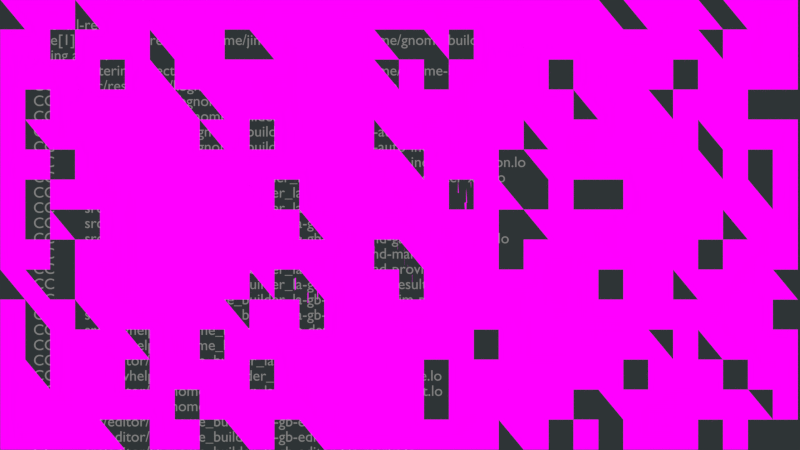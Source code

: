 # Source: 01-meet-gnome.blend  (saved by Blender 2.72.0; exported with 4.5.12 LTS)
import bpy
from mathutils import Matrix  # noqa: F401  (used for matrix-valued properties, if any)

bpy.ops.wm.read_factory_settings(use_empty=True)
scene = bpy.context.scene
scene.name = '01 Meet GNOME'

# ---- collections
col_collection_1 = bpy.data.collections.new('Collection 1'); scene.collection.children.link(col_collection_1)

# ---- images (referenced by path relative to the original .blend; pixels are not part of the script)
import os
ASSET_DIR = os.environ.get("B2B_ASSET_DIR", "")  # directory of the original .blend (textures are referenced by path, not embedded)
HERE = os.path.dirname(os.path.abspath(__file__))  # packed textures are extracted next to this script under _unpacked/

def load_image(name, relpath, width, height, colorspace="sRGB"):
    """Load a texture the original file referenced (path relative to the .blend, or extracted next to this script)."""
    p = next((c for c in (os.path.join(HERE, relpath), os.path.join(ASSET_DIR, relpath)) if relpath and os.path.exists(c)), "")
    if p:
        img = bpy.data.images.load(p, check_existing=True)
        img.name = name
    else:  # same state as the original file: an image datablock whose file is absent (Cycles renders it pink)
        img = bpy.data.images.new(name, width, height)
        img.source = "FILE"
        img.filepath = "//" + (relpath or name)
    img.colorspace_settings.name = colorspace
    return img
img_shell_png = load_image('shell.png', 'shell.png', 1024, 1024, 'sRGB')
img_polari_png = load_image('polari.png', 'polari.png', 1024, 1024, 'sRGB')
img_pitivi_png = load_image('pitivi.png', 'pitivi.png', 1024, 1024, 'sRGB')
img_photos_png = load_image('photos.png', 'photos.png', 1024, 1024, 'sRGB')
img_maps_png = load_image('maps.png', 'maps.png', 1024, 1024, 'sRGB')
img_gnumeric_png = load_image('gnumeric.png', 'gnumeric.png', 1024, 1024, 'sRGB')
img_gnome_weather_png = load_image('gnome-weather.png', 'gnome-weather.png', 1024, 1024, 'sRGB')
img_gnome_video_arcade_png = load_image('gnome-video-arcade.png', 'gnome-video-arcade.png', 1024, 1024, 'sRGB')
img_geary_png = load_image('geary.png', 'geary.png', 1024, 1024, 'sRGB')
img_documents_png = load_image('documents.png', 'documents.png', 1024, 1024, 'sRGB')
img_chess_png = load_image('chess.png', 'chess.png', 1024, 1024, 'sRGB')
img_cheese_png = load_image('cheese.png', 'cheese.png', 1024, 1024, 'sRGB')

# ---- materials (node trees are filled in below, after node groups)
mat_text = bpy.data.materials.new('text')
mat_text.alpha_threshold = 0.0
mat_text.roughness = 0.5
mat_shell = bpy.data.materials.new('shell')
mat_shell.alpha_threshold = 0.0
mat_shell.roughness = 0.5
mat_polari = bpy.data.materials.new('polari')
mat_polari.alpha_threshold = 0.0
mat_polari.roughness = 0.5
mat_pitivi = bpy.data.materials.new('pitivi')
mat_pitivi.alpha_threshold = 0.0
mat_pitivi.roughness = 0.5
mat_photos = bpy.data.materials.new('photos')
mat_photos.alpha_threshold = 0.0
mat_photos.roughness = 0.5
mat_maps = bpy.data.materials.new('maps')
mat_maps.alpha_threshold = 0.0
mat_maps.roughness = 0.5
mat_gnumeric = bpy.data.materials.new('gnumeric')
mat_gnumeric.alpha_threshold = 0.0
mat_gnumeric.roughness = 0.5
mat_gnome_weather = bpy.data.materials.new('gnome-weather')
mat_gnome_weather.alpha_threshold = 0.0
mat_gnome_weather.roughness = 0.5
mat_gnome_video_arcade = bpy.data.materials.new('gnome-video-arcade')
mat_gnome_video_arcade.alpha_threshold = 0.0
mat_gnome_video_arcade.roughness = 0.5
mat_geary = bpy.data.materials.new('geary')
mat_geary.alpha_threshold = 0.0
mat_geary.roughness = 0.5
mat_documents = bpy.data.materials.new('documents')
mat_documents.alpha_threshold = 0.0
mat_documents.roughness = 0.5
mat_chess = bpy.data.materials.new('chess')
mat_chess.alpha_threshold = 0.0
mat_chess.roughness = 0.5
mat_cheese = bpy.data.materials.new('cheese')
mat_cheese.alpha_threshold = 0.0
mat_cheese.roughness = 0.5
mat_text_001 = bpy.data.materials.new('text.001')
mat_text_001.alpha_threshold = 0.0
mat_text_001.roughness = 0.5
mat_text_001.line_color = (0.0, 0.0, 0.0, 1.0)
mat_whitelight_001 = bpy.data.materials.new('whitelight.001')
mat_whitelight_001.alpha_threshold = 0.0
mat_whitelight_001.roughness = 0.5
mat_whitelight_001.line_color = (0.0, 0.0, 0.0, 1.0)

# ---- material node trees
mat_text.use_nodes = True; mat_text.node_tree.nodes.clear()
_N = mat_text.node_tree.nodes; _L = mat_text.node_tree.links
n0 = _N.new('ShaderNodeOutputMaterial'); n0.name = 'Material Output'; n0.location = (300, 300)
n1 = _N.new('ShaderNodeEmission'); n1.name = 'Emission'; n1.location = (110, 300)
n1.inputs[0].default_value = (0.214, 0.214, 0.214, 1.0)
_L.new(n1.outputs[0], n0.inputs[0])
n0.is_active_output = True
mat_shell.use_nodes = True; mat_shell.node_tree.nodes.clear()
_N = mat_shell.node_tree.nodes; _L = mat_shell.node_tree.links
n0 = _N.new('ShaderNodeOutputMaterial'); n0.name = 'Material Output'; n0.location = (300, 300)
n1 = _N.new('ShaderNodeEmission'); n1.name = 'Emission'; n1.location = (-100, 167)
n2 = _N.new('ShaderNodeLightPath'); n2.name = 'Light Path'; n2.location = (-300, 117)
n3 = _N.new('ShaderNodeBsdfTransparent'); n3.name = 'Transparent BSDF'; n3.location = (-100, 267)
n4 = _N.new('ShaderNodeMixShader'); n4.name = 'Mix Shader'; n4.location = (100, 300)
n5 = _N.new('ShaderNodeTexImage'); n5.name = 'Image Texture'; n5.location = (-300, 217)
n5.width = 140
n5.image = img_shell_png
_L.new(n4.outputs[0], n0.inputs[0])
_L.new(n5.outputs[1], n4.inputs[0])
_L.new(n1.outputs[0], n4.inputs[2])
_L.new(n3.outputs[0], n4.inputs[1])
_L.new(n5.outputs[0], n1.inputs[0])
_L.new(n2.outputs[0], n1.inputs[1])
n0.is_active_output = True
mat_polari.use_nodes = True; mat_polari.node_tree.nodes.clear()
_N = mat_polari.node_tree.nodes; _L = mat_polari.node_tree.links
n0 = _N.new('ShaderNodeOutputMaterial'); n0.name = 'Material Output'; n0.location = (300, 300)
n1 = _N.new('ShaderNodeEmission'); n1.name = 'Emission'; n1.location = (-100, 167)
n2 = _N.new('ShaderNodeLightPath'); n2.name = 'Light Path'; n2.location = (-300, 117)
n3 = _N.new('ShaderNodeBsdfTransparent'); n3.name = 'Transparent BSDF'; n3.location = (-100, 267)
n4 = _N.new('ShaderNodeMixShader'); n4.name = 'Mix Shader'; n4.location = (100, 300)
n5 = _N.new('ShaderNodeTexImage'); n5.name = 'Image Texture'; n5.location = (-300, 217)
n5.width = 140
n5.image = img_polari_png
_L.new(n4.outputs[0], n0.inputs[0])
_L.new(n5.outputs[1], n4.inputs[0])
_L.new(n1.outputs[0], n4.inputs[2])
_L.new(n3.outputs[0], n4.inputs[1])
_L.new(n5.outputs[0], n1.inputs[0])
_L.new(n2.outputs[0], n1.inputs[1])
n0.is_active_output = True
mat_pitivi.use_nodes = True; mat_pitivi.node_tree.nodes.clear()
_N = mat_pitivi.node_tree.nodes; _L = mat_pitivi.node_tree.links
n0 = _N.new('ShaderNodeOutputMaterial'); n0.name = 'Material Output'; n0.location = (300, 300)
n1 = _N.new('ShaderNodeEmission'); n1.name = 'Emission'; n1.location = (-100, 167)
n2 = _N.new('ShaderNodeLightPath'); n2.name = 'Light Path'; n2.location = (-300, 117)
n3 = _N.new('ShaderNodeBsdfTransparent'); n3.name = 'Transparent BSDF'; n3.location = (-100, 267)
n4 = _N.new('ShaderNodeMixShader'); n4.name = 'Mix Shader'; n4.location = (100, 300)
n5 = _N.new('ShaderNodeTexImage'); n5.name = 'Image Texture'; n5.location = (-300, 217)
n5.width = 140
n5.image = img_pitivi_png
_L.new(n4.outputs[0], n0.inputs[0])
_L.new(n5.outputs[1], n4.inputs[0])
_L.new(n1.outputs[0], n4.inputs[2])
_L.new(n3.outputs[0], n4.inputs[1])
_L.new(n5.outputs[0], n1.inputs[0])
_L.new(n2.outputs[0], n1.inputs[1])
n0.is_active_output = True
mat_photos.use_nodes = True; mat_photos.node_tree.nodes.clear()
_N = mat_photos.node_tree.nodes; _L = mat_photos.node_tree.links
n0 = _N.new('ShaderNodeOutputMaterial'); n0.name = 'Material Output'; n0.location = (300, 300)
n1 = _N.new('ShaderNodeEmission'); n1.name = 'Emission'; n1.location = (-100, 167)
n2 = _N.new('ShaderNodeLightPath'); n2.name = 'Light Path'; n2.location = (-300, 117)
n3 = _N.new('ShaderNodeBsdfTransparent'); n3.name = 'Transparent BSDF'; n3.location = (-100, 267)
n4 = _N.new('ShaderNodeMixShader'); n4.name = 'Mix Shader'; n4.location = (100, 300)
n5 = _N.new('ShaderNodeTexImage'); n5.name = 'Image Texture'; n5.location = (-300, 217)
n5.width = 140
n5.image = img_photos_png
_L.new(n4.outputs[0], n0.inputs[0])
_L.new(n5.outputs[1], n4.inputs[0])
_L.new(n1.outputs[0], n4.inputs[2])
_L.new(n3.outputs[0], n4.inputs[1])
_L.new(n5.outputs[0], n1.inputs[0])
_L.new(n2.outputs[0], n1.inputs[1])
n0.is_active_output = True
mat_maps.use_nodes = True; mat_maps.node_tree.nodes.clear()
_N = mat_maps.node_tree.nodes; _L = mat_maps.node_tree.links
n0 = _N.new('ShaderNodeOutputMaterial'); n0.name = 'Material Output'; n0.location = (300, 300)
n1 = _N.new('ShaderNodeEmission'); n1.name = 'Emission'; n1.location = (-100, 167)
n2 = _N.new('ShaderNodeLightPath'); n2.name = 'Light Path'; n2.location = (-300, 117)
n3 = _N.new('ShaderNodeBsdfTransparent'); n3.name = 'Transparent BSDF'; n3.location = (-100, 267)
n4 = _N.new('ShaderNodeMixShader'); n4.name = 'Mix Shader'; n4.location = (100, 300)
n5 = _N.new('ShaderNodeTexImage'); n5.name = 'Image Texture'; n5.location = (-300, 217)
n5.width = 140
n5.image = img_maps_png
_L.new(n4.outputs[0], n0.inputs[0])
_L.new(n5.outputs[1], n4.inputs[0])
_L.new(n1.outputs[0], n4.inputs[2])
_L.new(n3.outputs[0], n4.inputs[1])
_L.new(n5.outputs[0], n1.inputs[0])
_L.new(n2.outputs[0], n1.inputs[1])
n0.is_active_output = True
mat_gnumeric.use_nodes = True; mat_gnumeric.node_tree.nodes.clear()
_N = mat_gnumeric.node_tree.nodes; _L = mat_gnumeric.node_tree.links
n0 = _N.new('ShaderNodeOutputMaterial'); n0.name = 'Material Output'; n0.location = (300, 300)
n1 = _N.new('ShaderNodeEmission'); n1.name = 'Emission'; n1.location = (-100, 167)
n2 = _N.new('ShaderNodeLightPath'); n2.name = 'Light Path'; n2.location = (-300, 117)
n3 = _N.new('ShaderNodeBsdfTransparent'); n3.name = 'Transparent BSDF'; n3.location = (-100, 267)
n4 = _N.new('ShaderNodeMixShader'); n4.name = 'Mix Shader'; n4.location = (100, 300)
n5 = _N.new('ShaderNodeTexImage'); n5.name = 'Image Texture'; n5.location = (-300, 217)
n5.width = 140
n5.image = img_gnumeric_png
_L.new(n4.outputs[0], n0.inputs[0])
_L.new(n5.outputs[1], n4.inputs[0])
_L.new(n1.outputs[0], n4.inputs[2])
_L.new(n3.outputs[0], n4.inputs[1])
_L.new(n5.outputs[0], n1.inputs[0])
_L.new(n2.outputs[0], n1.inputs[1])
n0.is_active_output = True
mat_gnome_weather.use_nodes = True; mat_gnome_weather.node_tree.nodes.clear()
_N = mat_gnome_weather.node_tree.nodes; _L = mat_gnome_weather.node_tree.links
n0 = _N.new('ShaderNodeOutputMaterial'); n0.name = 'Material Output'; n0.location = (300, 300)
n1 = _N.new('ShaderNodeEmission'); n1.name = 'Emission'; n1.location = (-100, 167)
n2 = _N.new('ShaderNodeLightPath'); n2.name = 'Light Path'; n2.location = (-300, 117)
n3 = _N.new('ShaderNodeBsdfTransparent'); n3.name = 'Transparent BSDF'; n3.location = (-100, 267)
n4 = _N.new('ShaderNodeMixShader'); n4.name = 'Mix Shader'; n4.location = (100, 300)
n5 = _N.new('ShaderNodeTexImage'); n5.name = 'Image Texture'; n5.location = (-300, 217)
n5.width = 140
n5.image = img_gnome_weather_png
_L.new(n4.outputs[0], n0.inputs[0])
_L.new(n5.outputs[1], n4.inputs[0])
_L.new(n1.outputs[0], n4.inputs[2])
_L.new(n3.outputs[0], n4.inputs[1])
_L.new(n5.outputs[0], n1.inputs[0])
_L.new(n2.outputs[0], n1.inputs[1])
n0.is_active_output = True
mat_gnome_video_arcade.use_nodes = True; mat_gnome_video_arcade.node_tree.nodes.clear()
_N = mat_gnome_video_arcade.node_tree.nodes; _L = mat_gnome_video_arcade.node_tree.links
n0 = _N.new('ShaderNodeOutputMaterial'); n0.name = 'Material Output'; n0.location = (300, 300)
n1 = _N.new('ShaderNodeEmission'); n1.name = 'Emission'; n1.location = (-100, 167)
n2 = _N.new('ShaderNodeLightPath'); n2.name = 'Light Path'; n2.location = (-300, 117)
n3 = _N.new('ShaderNodeBsdfTransparent'); n3.name = 'Transparent BSDF'; n3.location = (-100, 267)
n4 = _N.new('ShaderNodeMixShader'); n4.name = 'Mix Shader'; n4.location = (100, 300)
n5 = _N.new('ShaderNodeTexImage'); n5.name = 'Image Texture'; n5.location = (-300, 217)
n5.width = 140
n5.image = img_gnome_video_arcade_png
_L.new(n4.outputs[0], n0.inputs[0])
_L.new(n5.outputs[1], n4.inputs[0])
_L.new(n1.outputs[0], n4.inputs[2])
_L.new(n3.outputs[0], n4.inputs[1])
_L.new(n5.outputs[0], n1.inputs[0])
_L.new(n2.outputs[0], n1.inputs[1])
n0.is_active_output = True
mat_geary.use_nodes = True; mat_geary.node_tree.nodes.clear()
_N = mat_geary.node_tree.nodes; _L = mat_geary.node_tree.links
n0 = _N.new('ShaderNodeOutputMaterial'); n0.name = 'Material Output'; n0.location = (300, 300)
n1 = _N.new('ShaderNodeEmission'); n1.name = 'Emission'; n1.location = (-100, 167)
n2 = _N.new('ShaderNodeLightPath'); n2.name = 'Light Path'; n2.location = (-300, 117)
n3 = _N.new('ShaderNodeBsdfTransparent'); n3.name = 'Transparent BSDF'; n3.location = (-100, 267)
n4 = _N.new('ShaderNodeMixShader'); n4.name = 'Mix Shader'; n4.location = (100, 300)
n5 = _N.new('ShaderNodeTexImage'); n5.name = 'Image Texture'; n5.location = (-300, 217)
n5.width = 140
n5.image = img_geary_png
_L.new(n4.outputs[0], n0.inputs[0])
_L.new(n5.outputs[1], n4.inputs[0])
_L.new(n1.outputs[0], n4.inputs[2])
_L.new(n3.outputs[0], n4.inputs[1])
_L.new(n5.outputs[0], n1.inputs[0])
_L.new(n2.outputs[0], n1.inputs[1])
n0.is_active_output = True
mat_documents.use_nodes = True; mat_documents.node_tree.nodes.clear()
_N = mat_documents.node_tree.nodes; _L = mat_documents.node_tree.links
n0 = _N.new('ShaderNodeOutputMaterial'); n0.name = 'Material Output'; n0.location = (300, 300)
n1 = _N.new('ShaderNodeEmission'); n1.name = 'Emission'; n1.location = (-100, 167)
n2 = _N.new('ShaderNodeLightPath'); n2.name = 'Light Path'; n2.location = (-300, 117)
n3 = _N.new('ShaderNodeBsdfTransparent'); n3.name = 'Transparent BSDF'; n3.location = (-100, 267)
n4 = _N.new('ShaderNodeMixShader'); n4.name = 'Mix Shader'; n4.location = (100, 300)
n5 = _N.new('ShaderNodeTexImage'); n5.name = 'Image Texture'; n5.location = (-300, 217)
n5.width = 140
n5.image = img_documents_png
_L.new(n4.outputs[0], n0.inputs[0])
_L.new(n5.outputs[1], n4.inputs[0])
_L.new(n1.outputs[0], n4.inputs[2])
_L.new(n3.outputs[0], n4.inputs[1])
_L.new(n5.outputs[0], n1.inputs[0])
_L.new(n2.outputs[0], n1.inputs[1])
n0.is_active_output = True
mat_chess.use_nodes = True; mat_chess.node_tree.nodes.clear()
_N = mat_chess.node_tree.nodes; _L = mat_chess.node_tree.links
n0 = _N.new('ShaderNodeOutputMaterial'); n0.name = 'Material Output'; n0.location = (300, 300)
n1 = _N.new('ShaderNodeEmission'); n1.name = 'Emission'; n1.location = (-100, 167)
n2 = _N.new('ShaderNodeLightPath'); n2.name = 'Light Path'; n2.location = (-300, 117)
n3 = _N.new('ShaderNodeBsdfTransparent'); n3.name = 'Transparent BSDF'; n3.location = (-100, 267)
n4 = _N.new('ShaderNodeMixShader'); n4.name = 'Mix Shader'; n4.location = (100, 300)
n5 = _N.new('ShaderNodeTexImage'); n5.name = 'Image Texture'; n5.location = (-300, 217)
n5.width = 140
n5.image = img_chess_png
_L.new(n4.outputs[0], n0.inputs[0])
_L.new(n5.outputs[1], n4.inputs[0])
_L.new(n1.outputs[0], n4.inputs[2])
_L.new(n3.outputs[0], n4.inputs[1])
_L.new(n5.outputs[0], n1.inputs[0])
_L.new(n2.outputs[0], n1.inputs[1])
n0.is_active_output = True
mat_cheese.use_nodes = True; mat_cheese.node_tree.nodes.clear()
_N = mat_cheese.node_tree.nodes; _L = mat_cheese.node_tree.links
n0 = _N.new('ShaderNodeOutputMaterial'); n0.name = 'Material Output'; n0.location = (300, 300)
n1 = _N.new('ShaderNodeEmission'); n1.name = 'Emission'; n1.location = (-100, 167)
n2 = _N.new('ShaderNodeLightPath'); n2.name = 'Light Path'; n2.location = (-300, 117)
n3 = _N.new('ShaderNodeBsdfTransparent'); n3.name = 'Transparent BSDF'; n3.location = (-100, 267)
n4 = _N.new('ShaderNodeMixShader'); n4.name = 'Mix Shader'; n4.location = (100, 300)
n5 = _N.new('ShaderNodeTexImage'); n5.name = 'Image Texture'; n5.location = (-300, 217)
n5.width = 140
n5.image = img_cheese_png
_L.new(n4.outputs[0], n0.inputs[0])
_L.new(n5.outputs[1], n4.inputs[0])
_L.new(n1.outputs[0], n4.inputs[2])
_L.new(n3.outputs[0], n4.inputs[1])
_L.new(n5.outputs[0], n1.inputs[0])
_L.new(n2.outputs[0], n1.inputs[1])
n0.is_active_output = True
mat_text_001.use_nodes = True; mat_text_001.node_tree.nodes.clear()
_N = mat_text_001.node_tree.nodes; _L = mat_text_001.node_tree.links
n0 = _N.new('ShaderNodeOutputMaterial'); n0.name = 'Material Output'; n0.location = (300, 300)
n1 = _N.new('ShaderNodeEmission'); n1.name = 'Emission'; n1.location = (110, 300)
n1.inputs[0].default_value = (0.8, 0.8, 0.8, 1.0)
_L.new(n1.outputs[0], n0.inputs[0])
n0.is_active_output = True
mat_whitelight_001.use_nodes = True; mat_whitelight_001.node_tree.nodes.clear()
_N = mat_whitelight_001.node_tree.nodes; _L = mat_whitelight_001.node_tree.links
n0 = _N.new('ShaderNodeOutputMaterial'); n0.name = 'Material Output'; n0.location = (300, 300)
n1 = _N.new('ShaderNodeEmission'); n1.name = 'Emission'; n1.location = (110, 300)
n1.inputs[0].default_value = (0.08228, 0.2502, 0.3467, 1.0)
_L.new(n1.outputs[0], n0.inputs[0])
n0.is_active_output = True

# ---- world
world_solid = bpy.data.worlds.new('solid'); scene.world = world_solid
world_solid.use_nodes = True; world_solid.node_tree.nodes.clear()
_N = world_solid.node_tree.nodes; _L = world_solid.node_tree.links
n0 = _N.new('ShaderNodeOutputWorld'); n0.name = 'World Output'; n0.location = (300, 300)
n1 = _N.new('ShaderNodeBackground'); n1.name = 'Background'; n1.location = (10, 300)
n1.inputs[0].default_value = (0.02732, 0.03434, 0.03689, 1.0)
_L.new(n1.outputs[0], n0.inputs[0])
n0.is_active_output = True
world_solid.use_sun_shadow = False
world_solid.sun_shadow_jitter_overblur = 0.0
world_solid.cycles.sampling_method = 'MANUAL'
world_solid.cycles.sample_map_resolution = 256

# ---- cameras
cam_camera_009 = bpy.data.cameras.new('Camera.009')
cam_camera_009.clip_end = 100.0
cam_camera_009.lens = 35.0
cam_camera_009.sensor_width = 32.0
cam_camera_009.sensor_height = 18.0
cam_camera_009.dof.focus_distance = 0.0

# ---- meshes
me_plane_011 = bpy.data.meshes.new('Plane.011')
me_plane_011.from_pydata([(-0.8889, -0.5017, 0.0), (0.8889, -0.5017, 0.0), (-0.8889, 0.5017, 0.0), (0.8889, 0.5017, 0.0), (0.8333, 0.5017, 0.0), (0.7778, 0.5017, 0.0), (0.7222, 0.5017, 0.0), (0.6667, 0.5017, 0.0), (0.6111, 0.5017, 0.0), (0.5556, 0.5017, 0.0), (0.5, 0.5017, 0.0), (0.4444, 0.5017, 0.0), (0.3889, 0.5017, 0.0), (0.3333, 0.5017, 0.0), (0.2778, 0.5017, 0.0), (0.2222, 0.5017, 0.0), (0.1667, 0.5017, 0.0), (0.1111, 0.5017, 0.0), (0.05556, 0.5017, 0.0), (-6.333e-08, 0.5017, 0.0), (-0.05556, 0.5017, 0.0), (-0.1111, 0.5017, 0.0), (-0.1667, 0.5017, 0.0), (-0.2222, 0.5017, 0.0), (-0.2778, 0.5017, 0.0), (-0.3333, 0.5017, 0.0), (-0.3889, 0.5017, 0.0), (-0.4444, 0.5017, 0.0), (-0.5, 0.5017, 0.0), (-0.5556, 0.5017, 0.0), (-0.6111, 0.5017, 0.0), (-0.6667, 0.5017, 0.0), (-0.7222, 0.5017, 0.0), (-0.7778, 0.5017, 0.0), (-0.8333, 0.5017, 0.0), (0.8333, -0.5017, 0.0), (0.7778, -0.5017, 0.0), (0.7222, -0.5017, 0.0), (0.6667, -0.5017, 0.0), (0.6111, -0.5017, 0.0), (0.5556, -0.5017, 0.0), (0.5, -0.5017, 0.0), (0.4444, -0.5017, 0.0), (0.3889, -0.5017, 0.0), (0.3333, -0.5017, 0.0), (0.2778, -0.5017, 0.0), (0.2222, -0.5017, 0.0), (0.1667, -0.5017, 0.0), (0.1111, -0.5017, 0.0), (0.05556, -0.5017, 0.0), (-6.333e-08, -0.5017, 0.0), (-0.05556, -0.5017, 0.0), (-0.1111, -0.5017, 0.0), (-0.1667, -0.5017, 0.0), (-0.2222, -0.5017, 0.0), (-0.2778, -0.5017, 0.0), (-0.3333, -0.5017, 0.0), (-0.3889, -0.5017, 0.0), (-0.4444, -0.5017, 0.0), (-0.5, -0.5017, 0.0), (-0.5556, -0.5017, 0.0), (-0.6111, -0.5017, 0.0), (-0.6667, -0.5017, 0.0), (-0.7222, -0.5017, 0.0), (-0.7778, -0.5017, 0.0), (-0.8333, -0.5017, 0.0), (-0.8889, -0.4348, 0.0), (-0.8889, -0.3679, 0.0), (-0.8889, -0.301, 0.0), (-0.8889, -0.2341, 0.0), (-0.8889, -0.1672, 0.0), (-0.8889, -0.1003, 0.0), (-0.8889, -0.03345, 0.0), (-0.8889, 0.03345, 0.0), (-0.8889, 0.1003, 0.0), (-0.8889, 0.1672, 0.0), (-0.8889, 0.2341, 0.0), (-0.8889, 0.301, 0.0), (-0.8889, 0.3679, 0.0), (-0.8889, 0.4348, 0.0), (0.8889, 0.4348, 0.0), (0.8889, 0.3679, 0.0), (0.8889, 0.301, 0.0), (0.8889, 0.2341, 0.0), (0.8889, 0.1672, 0.0), (0.8889, 0.1003, 0.0), (0.8889, 0.03345, 0.0), (0.8889, -0.03345, 0.0), (0.8889, -0.1003, 0.0), (0.8889, -0.1672, 0.0), (0.8889, -0.2341, 0.0), (0.8889, -0.301, 0.0), (0.8889, -0.3679, 0.0), (0.8889, -0.4348, 0.0), (0.8333, -0.4348, 0.0), (0.8333, -0.3679, 0.0), (0.8333, -0.301, 0.0), (0.8333, -0.2341, 0.0), (0.8333, -0.1672, 0.0), (0.8333, -0.1003, 0.0), (0.8333, -0.03345, 0.0), (0.8333, 0.03345, 0.0), (0.8333, 0.1003, 0.0), (0.8333, 0.1672, 0.0), (0.8333, 0.2341, 0.0), (0.8333, 0.301, 0.0), (0.8333, 0.3679, 0.0), (0.8333, 0.4348, 0.0), (0.7778, -0.4348, 0.0), (0.7778, -0.3679, 0.0), (0.7778, -0.301, 0.0), (0.7778, -0.2341, 0.0), (0.7778, -0.1672, 0.0), (0.7778, -0.1003, 0.0), (0.7778, -0.03345, 0.0), (0.7778, 0.03345, 0.0), (0.7778, 0.1003, 0.0), (0.7778, 0.1672, 0.0), (0.7778, 0.2341, 0.0), (0.7778, 0.301, 0.0), (0.7778, 0.3679, 0.0), (0.7778, 0.4348, 0.0), (0.7222, -0.4348, 0.0), (0.7222, -0.3679, 0.0), (0.7222, -0.301, 0.0), (0.7222, -0.2341, 0.0), (0.7222, -0.1672, 0.0), (0.7222, -0.1003, 0.0), (0.7222, -0.03345, 0.0), (0.7222, 0.03345, 0.0), (0.7222, 0.1003, 0.0), (0.7222, 0.1672, 0.0), (0.7222, 0.2341, 0.0), (0.7222, 0.301, 0.0), (0.7222, 0.3679, 0.0), (0.7222, 0.4348, 0.0), (0.6667, -0.4348, 0.0), (0.6667, -0.3679, 0.0), (0.6667, -0.301, 0.0), (0.6667, -0.2341, 0.0), (0.6667, -0.1672, 0.0), (0.6667, -0.1003, 0.0), (0.6667, -0.03345, 0.0), (0.6667, 0.03345, 0.0), (0.6667, 0.1003, 0.0), (0.6667, 0.1672, 0.0), (0.6667, 0.2341, 0.0), (0.6667, 0.301, 0.0), (0.6667, 0.3679, 0.0), (0.6667, 0.4348, 0.0), (0.6111, -0.4348, 0.0), (0.6111, -0.3679, 0.0), (0.6111, -0.301, 0.0), (0.6111, -0.2341, 0.0), (0.6111, -0.1672, 0.0), (0.6111, -0.1003, 0.0), (0.6111, -0.03345, 0.0), (0.6111, 0.03345, 0.0), (0.6111, 0.1003, 0.0), (0.6111, 0.1672, 0.0), (0.6111, 0.2341, 0.0), (0.6111, 0.301, 0.0), (0.6111, 0.3679, 0.0), (0.6111, 0.4348, 0.0), (0.5556, -0.4348, 0.0), (0.5556, -0.3679, 0.0), (0.5556, -0.301, 0.0), (0.5556, -0.2341, 0.0), (0.5556, -0.1672, 0.0), (0.5556, -0.1003, 0.0), (0.5556, -0.03345, 0.0), (0.5556, 0.03345, 0.0), (0.5556, 0.1003, 0.0), (0.5556, 0.1672, 0.0), (0.5556, 0.2341, 0.0), (0.5556, 0.301, 0.0), (0.5556, 0.3679, 0.0), (0.5556, 0.4348, 0.0), (0.5, -0.4348, 0.0), (0.5, -0.3679, 0.0), (0.5, -0.301, 0.0), (0.5, -0.2341, 0.0), (0.5, -0.1672, 0.0), (0.5, -0.1003, 0.0), (0.5, -0.03345, 0.0), (0.5, 0.03345, 0.0), (0.5, 0.1003, 0.0), (0.5, 0.1672, 0.0), (0.5, 0.2341, 0.0), (0.5, 0.301, 0.0), (0.5, 0.3679, 0.0), (0.5, 0.4348, 0.0), (0.4444, -0.4348, 0.0), (0.4444, -0.3679, 0.0), (0.4444, -0.301, 0.0), (0.4444, -0.2341, 0.0), (0.4444, -0.1672, 0.0), (0.4444, -0.1003, 0.0), (0.4444, -0.03345, 0.0), (0.4444, 0.03345, 0.0), (0.4444, 0.1003, 0.0), (0.4444, 0.1672, 0.0), (0.4444, 0.2341, 0.0), (0.4444, 0.301, 0.0), (0.4444, 0.3679, 0.0), (0.4444, 0.4348, 0.0), (0.3889, -0.4348, 0.0), (0.3889, -0.3679, 0.0), (0.3889, -0.301, 0.0), (0.3889, -0.2341, 0.0), (0.3889, -0.1672, 0.0), (0.3889, -0.1003, 0.0), (0.3889, -0.03345, 0.0), (0.3889, 0.03345, 0.0), (0.3889, 0.1003, 0.0), (0.3889, 0.1672, 0.0), (0.3889, 0.2341, 0.0), (0.3889, 0.301, 0.0), (0.3889, 0.3679, 0.0), (0.3889, 0.4348, 0.0), (0.3333, -0.4348, 0.0), (0.3333, -0.3679, 0.0), (0.3333, -0.301, 0.0), (0.3333, -0.2341, 0.0), (0.3333, -0.1672, 0.0), (0.3333, -0.1003, 0.0), (0.3333, -0.03345, 0.0), (0.3333, 0.03345, 0.0), (0.3333, 0.1003, 0.0), (0.3333, 0.1672, 0.0), (0.3333, 0.2341, 0.0), (0.3333, 0.301, 0.0), (0.3333, 0.3679, 0.0), (0.3333, 0.4348, 0.0), (0.2778, -0.4348, 0.0), (0.2778, -0.3679, 0.0), (0.2778, -0.301, 0.0), (0.2778, -0.2341, 0.0), (0.2778, -0.1672, 0.0), (0.2778, -0.1003, 0.0), (0.2778, -0.03345, 0.0), (0.2778, 0.03345, 0.0), (0.2778, 0.1003, 0.0), (0.2778, 0.1672, 0.0), (0.2778, 0.2341, 0.0), (0.2778, 0.301, 0.0), (0.2778, 0.3679, 0.0), (0.2778, 0.4348, 0.0), (0.2222, -0.4348, 0.0), (0.2222, -0.3679, 0.0), (0.2222, -0.301, 0.0), (0.2222, -0.2341, 0.0), (0.2222, -0.1672, 0.0), (0.2222, -0.1003, 0.0), (0.2222, -0.03345, 0.0), (0.2222, 0.03345, 0.0), (0.2222, 0.1003, 0.0), (0.2222, 0.1672, 0.0), (0.2222, 0.2341, 0.0), (0.2222, 0.301, 0.0), (0.2222, 0.3679, 0.0), (0.2222, 0.4348, 0.0), (0.1667, -0.4348, 0.0), (0.1667, -0.3679, 0.0), (0.1667, -0.301, 0.0), (0.1667, -0.2341, 0.0), (0.1667, -0.1672, 0.0), (0.1667, -0.1003, 0.0), (0.1667, -0.03345, 0.0), (0.1667, 0.03345, 0.0), (0.1667, 0.1003, 0.0), (0.1667, 0.1672, 0.0), (0.1667, 0.2341, 0.0), (0.1667, 0.301, 0.0), (0.1667, 0.3679, 0.0), (0.1667, 0.4348, 0.0), (0.1111, -0.4348, 0.0), (0.1111, -0.3679, 0.0), (0.1111, -0.301, 0.0), (0.1111, -0.2341, 0.0), (0.1111, -0.1672, 0.0), (0.1111, -0.1003, 0.0), (0.1111, -0.03345, 0.0), (0.1111, 0.03345, 0.0), (0.1111, 0.1003, 0.0), (0.1111, 0.1672, 0.0), (0.1111, 0.2341, 0.0), (0.1111, 0.301, 0.0), (0.1111, 0.3679, 0.0), (0.1111, 0.4348, 0.0), (0.05556, -0.4348, 0.0), (0.05556, -0.3679, 0.0), (0.05556, -0.301, 0.0), (0.05556, -0.2341, 0.0), (0.05556, -0.1672, 0.0), (0.05556, -0.1003, 0.0), (0.05556, -0.03345, 0.0), (0.05556, 0.03345, 0.0), (0.05556, 0.1003, 0.0), (0.05556, 0.1672, 0.0), (0.05556, 0.2341, 0.0), (0.05556, 0.301, 0.0), (0.05556, 0.3679, 0.0), (0.05556, 0.4348, 0.0), (-6.333e-08, -0.4348, 0.0), (-6.333e-08, -0.3679, 0.0), (-6.333e-08, -0.301, 0.0), (-6.333e-08, -0.2341, 0.0), (-6.333e-08, -0.1672, 0.0), (-6.333e-08, -0.1003, 0.0), (-6.333e-08, -0.03345, 0.0), (-6.333e-08, 0.03345, 0.0), (-6.333e-08, 0.1003, 0.0), (-6.333e-08, 0.1672, 0.0), (-6.333e-08, 0.2341, 0.0), (-6.333e-08, 0.301, 0.0), (-6.333e-08, 0.3679, 0.0), (-6.333e-08, 0.4348, 0.0), (-0.05556, -0.4348, 0.0), (-0.05556, -0.3679, 0.0), (-0.05556, -0.301, 0.0), (-0.05556, -0.2341, 0.0), (-0.05556, -0.1672, 0.0), (-0.05556, -0.1003, 0.0), (-0.05556, -0.03345, 0.0), (-0.05556, 0.03345, 0.0), (-0.05556, 0.1003, 0.0), (-0.05556, 0.1672, 0.0), (-0.05556, 0.2341, 0.0), (-0.05556, 0.301, 0.0), (-0.05556, 0.3679, 0.0), (-0.05556, 0.4348, 0.0), (-0.1111, -0.4348, 0.0), (-0.1111, -0.3679, 0.0), (-0.1111, -0.301, 0.0), (-0.1111, -0.2341, 0.0), (-0.1111, -0.1672, 0.0), (-0.1111, -0.1003, 0.0), (-0.1111, -0.03345, 0.0), (-0.1111, 0.03345, 0.0), (-0.1111, 0.1003, 0.0), (-0.1111, 0.1672, 0.0), (-0.1111, 0.2341, 0.0), (-0.1111, 0.301, 0.0), (-0.1111, 0.3679, 0.0), (-0.1111, 0.4348, 0.0), (-0.1667, -0.4348, 0.0), (-0.1667, -0.3679, 0.0), (-0.1667, -0.301, 0.0), (-0.1667, -0.2341, 0.0), (-0.1667, -0.1672, 0.0), (-0.1667, -0.1003, 0.0), (-0.1667, -0.03345, 0.0), (-0.1667, 0.03345, 0.0), (-0.1667, 0.1003, 0.0), (-0.1667, 0.1672, 0.0), (-0.1667, 0.2341, 0.0), (-0.1667, 0.301, 0.0), (-0.1667, 0.3679, 0.0), (-0.1667, 0.4348, 0.0), (-0.2222, -0.4348, 0.0), (-0.2222, -0.3679, 0.0), (-0.2222, -0.301, 0.0), (-0.2222, -0.2341, 0.0), (-0.2222, -0.1672, 0.0), (-0.2222, -0.1003, 0.0), (-0.2222, -0.03345, 0.0), (-0.2222, 0.03345, 0.0), (-0.2222, 0.1003, 0.0), (-0.2222, 0.1672, 0.0), (-0.2222, 0.2341, 0.0), (-0.2222, 0.301, 0.0), (-0.2222, 0.3679, 0.0), (-0.2222, 0.4348, 0.0), (-0.2778, -0.4348, 0.0), (-0.2778, -0.3679, 0.0), (-0.2778, -0.301, 0.0), (-0.2778, -0.2341, 0.0), (-0.2778, -0.1672, 0.0), (-0.2778, -0.1003, 0.0), (-0.2778, -0.03345, 0.0), (-0.2778, 0.03345, 0.0), (-0.2778, 0.1003, 0.0), (-0.2778, 0.1672, 0.0), (-0.2778, 0.2341, 0.0), (-0.2778, 0.301, 0.0), (-0.2778, 0.3679, 0.0), (-0.2778, 0.4348, 0.0), (-0.3333, -0.4348, 0.0), (-0.3333, -0.3679, 0.0), (-0.3333, -0.301, 0.0), (-0.3333, -0.2341, 0.0), (-0.3333, -0.1672, 0.0), (-0.3333, -0.1003, 0.0), (-0.3333, -0.03345, 0.0), (-0.3333, 0.03345, 0.0), (-0.3333, 0.1003, 0.0), (-0.3333, 0.1672, 0.0), (-0.3333, 0.2341, 0.0), (-0.3333, 0.301, 0.0), (-0.3333, 0.3679, 0.0), (-0.3333, 0.4348, 0.0), (-0.3889, -0.4348, 0.0), (-0.3889, -0.3679, 0.0), (-0.3889, -0.301, 0.0), (-0.3889, -0.2341, 0.0), (-0.3889, -0.1672, 0.0), (-0.3889, -0.1003, 0.0), (-0.3889, -0.03345, 0.0), (-0.3889, 0.03345, 0.0), (-0.3889, 0.1003, 0.0), (-0.3889, 0.1672, 0.0), (-0.3889, 0.2341, 0.0), (-0.3889, 0.301, 0.0), (-0.3889, 0.3679, 0.0), (-0.3889, 0.4348, 0.0), (-0.4444, -0.4348, 0.0), (-0.4444, -0.3679, 0.0), (-0.4444, -0.301, 0.0), (-0.4444, -0.2341, 0.0), (-0.4444, -0.1672, 0.0), (-0.4444, -0.1003, 0.0), (-0.4444, -0.03345, 0.0), (-0.4444, 0.03345, 0.0), (-0.4444, 0.1003, 0.0), (-0.4444, 0.1672, 0.0), (-0.4444, 0.2341, 0.0), (-0.4444, 0.301, 0.0), (-0.4444, 0.3679, 0.0), (-0.4444, 0.4348, 0.0), (-0.5, -0.4348, 0.0), (-0.5, -0.3679, 0.0), (-0.5, -0.301, 0.0), (-0.5, -0.2341, 0.0), (-0.5, -0.1672, 0.0), (-0.5, -0.1003, 0.0), (-0.5, -0.03345, 0.0), (-0.5, 0.03345, 0.0), (-0.5, 0.1003, 0.0), (-0.5, 0.1672, 0.0), (-0.5, 0.2341, 0.0), (-0.5, 0.301, 0.0), (-0.5, 0.3679, 0.0), (-0.5, 0.4348, 0.0), (-0.5556, -0.4348, 0.0), (-0.5556, -0.3679, 0.0), (-0.5556, -0.301, 0.0), (-0.5556, -0.2341, 0.0), (-0.5556, -0.1672, 0.0), (-0.5556, -0.1003, 0.0), (-0.5556, -0.03345, 0.0), (-0.5556, 0.03345, 0.0), (-0.5556, 0.1003, 0.0), (-0.5556, 0.1672, 0.0), (-0.5556, 0.2341, 0.0), (-0.5556, 0.301, 0.0), (-0.5556, 0.3679, 0.0), (-0.5556, 0.4348, 0.0), (-0.6111, -0.4348, 0.0), (-0.6111, -0.3679, 0.0), (-0.6111, -0.301, 0.0), (-0.6111, -0.2341, 0.0), (-0.6111, -0.1672, 0.0), (-0.6111, -0.1003, 0.0), (-0.6111, -0.03345, 0.0), (-0.6111, 0.03345, 0.0), (-0.6111, 0.1003, 0.0), (-0.6111, 0.1672, 0.0), (-0.6111, 0.2341, 0.0), (-0.6111, 0.301, 0.0), (-0.6111, 0.3679, 0.0), (-0.6111, 0.4348, 0.0), (-0.6667, -0.4348, 0.0), (-0.6667, -0.3679, 0.0), (-0.6667, -0.301, 0.0), (-0.6667, -0.2341, 0.0), (-0.6667, -0.1672, 0.0), (-0.6667, -0.1003, 0.0), (-0.6667, -0.03345, 0.0), (-0.6667, 0.03345, 0.0), (-0.6667, 0.1003, 0.0), (-0.6667, 0.1672, 0.0), (-0.6667, 0.2341, 0.0), (-0.6667, 0.301, 0.0), (-0.6667, 0.3679, 0.0), (-0.6667, 0.4348, 0.0), (-0.7222, -0.4348, 0.0), (-0.7222, -0.3679, 0.0), (-0.7222, -0.301, 0.0), (-0.7222, -0.2341, 0.0), (-0.7222, -0.1672, 0.0), (-0.7222, -0.1003, 0.0), (-0.7222, -0.03345, 0.0), (-0.7222, 0.03345, 0.0), (-0.7222, 0.1003, 0.0), (-0.7222, 0.1672, 0.0), (-0.7222, 0.2341, 0.0), (-0.7222, 0.301, 0.0), (-0.7222, 0.3679, 0.0), (-0.7222, 0.4348, 0.0), (-0.7778, -0.4348, 0.0), (-0.7778, -0.3679, 0.0), (-0.7778, -0.301, 0.0), (-0.7778, -0.2341, 0.0), (-0.7778, -0.1672, 0.0), (-0.7778, -0.1003, 0.0), (-0.7778, -0.03345, 0.0), (-0.7778, 0.03345, 0.0), (-0.7778, 0.1003, 0.0), (-0.7778, 0.1672, 0.0), (-0.7778, 0.2341, 0.0), (-0.7778, 0.301, 0.0), (-0.7778, 0.3679, 0.0), (-0.7778, 0.4348, 0.0), (-0.8333, -0.4348, 0.0), (-0.8333, -0.3679, 0.0), (-0.8333, -0.301, 0.0), (-0.8333, -0.2341, 0.0), (-0.8333, -0.1672, 0.0), (-0.8333, -0.1003, 0.0), (-0.8333, -0.03345, 0.0), (-0.8333, 0.03345, 0.0), (-0.8333, 0.1003, 0.0), (-0.8333, 0.1672, 0.0), (-0.8333, 0.2341, 0.0), (-0.8333, 0.301, 0.0), (-0.8333, 0.3679, 0.0), (-0.8333, 0.4348, 0.0)], [], [(514, 65, 0, 66), (93, 1, 35, 94), (94, 35, 36, 108), (108, 36, 37, 122), (122, 37, 38, 136), (136, 38, 39, 150), (150, 39, 40, 164), (164, 40, 41, 178), (178, 41, 42, 192), (192, 42, 43, 206), (206, 43, 44, 220), (220, 44, 45, 234), (234, 45, 46, 248), (248, 46, 47, 262), (262, 47, 48, 276), (276, 48, 49, 290), (290, 49, 50, 304), (304, 50, 51, 318), (318, 51, 52, 332), (332, 52, 53, 346), (346, 53, 54, 360), (360, 54, 55, 374), (374, 55, 56, 388), (388, 56, 57, 402), (402, 57, 58, 416), (416, 58, 59, 430), (430, 59, 60, 444), (444, 60, 61, 458), (458, 61, 62, 472), (472, 62, 63, 486), (486, 63, 64, 500), (500, 64, 65, 514), (34, 527, 79, 2), (527, 526, 78, 79), (526, 525, 77, 78), (525, 524, 76, 77), (524, 523, 75, 76), (523, 522, 74, 75), (522, 521, 73, 74), (521, 520, 72, 73), (520, 519, 71, 72), (519, 518, 70, 71), (518, 517, 69, 70), (517, 516, 68, 69), (516, 515, 67, 68), (515, 514, 66, 67), (3, 80, 107, 4), (80, 81, 106, 107), (81, 82, 105, 106), (82, 83, 104, 105), (83, 84, 103, 104), (84, 85, 102, 103), (85, 86, 101, 102), (86, 87, 100, 101), (87, 88, 99, 100), (88, 89, 98, 99), (89, 90, 97, 98), (90, 91, 96, 97), (91, 92, 95, 96), (92, 93, 94, 95), (4, 107, 121, 5), (107, 106, 120, 121), (106, 105, 119, 120), (105, 104, 118, 119), (104, 103, 117, 118), (103, 102, 116, 117), (102, 101, 115, 116), (101, 100, 114, 115), (100, 99, 113, 114), (99, 98, 112, 113), (98, 97, 111, 112), (97, 96, 110, 111), (96, 95, 109, 110), (95, 94, 108, 109), (5, 121, 135, 6), (121, 120, 134, 135), (120, 119, 133, 134), (119, 118, 132, 133), (118, 117, 131, 132), (117, 116, 130, 131), (116, 115, 129, 130), (115, 114, 128, 129), (114, 113, 127, 128), (113, 112, 126, 127), (112, 111, 125, 126), (111, 110, 124, 125), (110, 109, 123, 124), (109, 108, 122, 123), (6, 135, 149, 7), (135, 134, 148, 149), (134, 133, 147, 148), (133, 132, 146, 147), (132, 131, 145, 146), (131, 130, 144, 145), (130, 129, 143, 144), (129, 128, 142, 143), (128, 127, 141, 142), (127, 126, 140, 141), (126, 125, 139, 140), (125, 124, 138, 139), (124, 123, 137, 138), (123, 122, 136, 137), (7, 149, 163, 8), (149, 148, 162, 163), (148, 147, 161, 162), (147, 146, 160, 161), (146, 145, 159, 160), (145, 144, 158, 159), (144, 143, 157, 158), (143, 142, 156, 157), (142, 141, 155, 156), (141, 140, 154, 155), (140, 139, 153, 154), (139, 138, 152, 153), (138, 137, 151, 152), (137, 136, 150, 151), (8, 163, 177, 9), (163, 162, 176, 177), (162, 161, 175, 176), (161, 160, 174, 175), (160, 159, 173, 174), (159, 158, 172, 173), (158, 157, 171, 172), (157, 156, 170, 171), (156, 155, 169, 170), (155, 154, 168, 169), (154, 153, 167, 168), (153, 152, 166, 167), (152, 151, 165, 166), (151, 150, 164, 165), (9, 177, 191, 10), (177, 176, 190, 191), (176, 175, 189, 190), (175, 174, 188, 189), (174, 173, 187, 188), (173, 172, 186, 187), (172, 171, 185, 186), (171, 170, 184, 185), (170, 169, 183, 184), (169, 168, 182, 183), (168, 167, 181, 182), (167, 166, 180, 181), (166, 165, 179, 180), (165, 164, 178, 179), (10, 191, 205, 11), (191, 190, 204, 205), (190, 189, 203, 204), (189, 188, 202, 203), (188, 187, 201, 202), (187, 186, 200, 201), (186, 185, 199, 200), (185, 184, 198, 199), (184, 183, 197, 198), (183, 182, 196, 197), (182, 181, 195, 196), (181, 180, 194, 195), (180, 179, 193, 194), (179, 178, 192, 193), (11, 205, 219, 12), (205, 204, 218, 219), (204, 203, 217, 218), (203, 202, 216, 217), (202, 201, 215, 216), (201, 200, 214, 215), (200, 199, 213, 214), (199, 198, 212, 213), (198, 197, 211, 212), (197, 196, 210, 211), (196, 195, 209, 210), (195, 194, 208, 209), (194, 193, 207, 208), (193, 192, 206, 207), (12, 219, 233, 13), (219, 218, 232, 233), (218, 217, 231, 232), (217, 216, 230, 231), (216, 215, 229, 230), (215, 214, 228, 229), (214, 213, 227, 228), (213, 212, 226, 227), (212, 211, 225, 226), (211, 210, 224, 225), (210, 209, 223, 224), (209, 208, 222, 223), (208, 207, 221, 222), (207, 206, 220, 221), (13, 233, 247, 14), (233, 232, 246, 247), (232, 231, 245, 246), (231, 230, 244, 245), (230, 229, 243, 244), (229, 228, 242, 243), (228, 227, 241, 242), (227, 226, 240, 241), (226, 225, 239, 240), (225, 224, 238, 239), (224, 223, 237, 238), (223, 222, 236, 237), (222, 221, 235, 236), (221, 220, 234, 235), (14, 247, 261, 15), (247, 246, 260, 261), (246, 245, 259, 260), (245, 244, 258, 259), (244, 243, 257, 258), (243, 242, 256, 257), (242, 241, 255, 256), (241, 240, 254, 255), (240, 239, 253, 254), (239, 238, 252, 253), (238, 237, 251, 252), (237, 236, 250, 251), (236, 235, 249, 250), (235, 234, 248, 249), (15, 261, 275, 16), (261, 260, 274, 275), (260, 259, 273, 274), (259, 258, 272, 273), (258, 257, 271, 272), (257, 256, 270, 271), (256, 255, 269, 270), (255, 254, 268, 269), (254, 253, 267, 268), (253, 252, 266, 267), (252, 251, 265, 266), (251, 250, 264, 265), (250, 249, 263, 264), (249, 248, 262, 263), (16, 275, 289, 17), (275, 274, 288, 289), (274, 273, 287, 288), (273, 272, 286, 287), (272, 271, 285, 286), (271, 270, 284, 285), (270, 269, 283, 284), (269, 268, 282, 283), (268, 267, 281, 282), (267, 266, 280, 281), (266, 265, 279, 280), (265, 264, 278, 279), (264, 263, 277, 278), (263, 262, 276, 277), (17, 289, 303, 18), (289, 288, 302, 303), (288, 287, 301, 302), (287, 286, 300, 301), (286, 285, 299, 300), (285, 284, 298, 299), (284, 283, 297, 298), (283, 282, 296, 297), (282, 281, 295, 296), (281, 280, 294, 295), (280, 279, 293, 294), (279, 278, 292, 293), (278, 277, 291, 292), (277, 276, 290, 291), (18, 303, 317, 19), (303, 302, 316, 317), (302, 301, 315, 316), (301, 300, 314, 315), (300, 299, 313, 314), (299, 298, 312, 313), (298, 297, 311, 312), (297, 296, 310, 311), (296, 295, 309, 310), (295, 294, 308, 309), (294, 293, 307, 308), (293, 292, 306, 307), (292, 291, 305, 306), (291, 290, 304, 305), (19, 317, 331, 20), (317, 316, 330, 331), (316, 315, 329, 330), (315, 314, 328, 329), (314, 313, 327, 328), (313, 312, 326, 327), (312, 311, 325, 326), (311, 310, 324, 325), (310, 309, 323, 324), (309, 308, 322, 323), (308, 307, 321, 322), (307, 306, 320, 321), (306, 305, 319, 320), (305, 304, 318, 319), (20, 331, 345, 21), (331, 330, 344, 345), (330, 329, 343, 344), (329, 328, 342, 343), (328, 327, 341, 342), (327, 326, 340, 341), (326, 325, 339, 340), (325, 324, 338, 339), (324, 323, 337, 338), (323, 322, 336, 337), (322, 321, 335, 336), (321, 320, 334, 335), (320, 319, 333, 334), (319, 318, 332, 333), (21, 345, 359, 22), (345, 344, 358, 359), (344, 343, 357, 358), (343, 342, 356, 357), (342, 341, 355, 356), (341, 340, 354, 355), (340, 339, 353, 354), (339, 338, 352, 353), (338, 337, 351, 352), (337, 336, 350, 351), (336, 335, 349, 350), (335, 334, 348, 349), (334, 333, 347, 348), (333, 332, 346, 347), (22, 359, 373, 23), (359, 358, 372, 373), (358, 357, 371, 372), (357, 356, 370, 371), (356, 355, 369, 370), (355, 354, 368, 369), (354, 353, 367, 368), (353, 352, 366, 367), (352, 351, 365, 366), (351, 350, 364, 365), (350, 349, 363, 364), (349, 348, 362, 363), (348, 347, 361, 362), (347, 346, 360, 361), (23, 373, 387, 24), (373, 372, 386, 387), (372, 371, 385, 386), (371, 370, 384, 385), (370, 369, 383, 384), (369, 368, 382, 383), (368, 367, 381, 382), (367, 366, 380, 381), (366, 365, 379, 380), (365, 364, 378, 379), (364, 363, 377, 378), (363, 362, 376, 377), (362, 361, 375, 376), (361, 360, 374, 375), (24, 387, 401, 25), (387, 386, 400, 401), (386, 385, 399, 400), (385, 384, 398, 399), (384, 383, 397, 398), (383, 382, 396, 397), (382, 381, 395, 396), (381, 380, 394, 395), (380, 379, 393, 394), (379, 378, 392, 393), (378, 377, 391, 392), (377, 376, 390, 391), (376, 375, 389, 390), (375, 374, 388, 389), (25, 401, 415, 26), (401, 400, 414, 415), (400, 399, 413, 414), (399, 398, 412, 413), (398, 397, 411, 412), (397, 396, 410, 411), (396, 395, 409, 410), (395, 394, 408, 409), (394, 393, 407, 408), (393, 392, 406, 407), (392, 391, 405, 406), (391, 390, 404, 405), (390, 389, 403, 404), (389, 388, 402, 403), (26, 415, 429, 27), (415, 414, 428, 429), (414, 413, 427, 428), (413, 412, 426, 427), (412, 411, 425, 426), (411, 410, 424, 425), (410, 409, 423, 424), (409, 408, 422, 423), (408, 407, 421, 422), (407, 406, 420, 421), (406, 405, 419, 420), (405, 404, 418, 419), (404, 403, 417, 418), (403, 402, 416, 417), (27, 429, 443, 28), (429, 428, 442, 443), (428, 427, 441, 442), (427, 426, 440, 441), (426, 425, 439, 440), (425, 424, 438, 439), (424, 423, 437, 438), (423, 422, 436, 437), (422, 421, 435, 436), (421, 420, 434, 435), (420, 419, 433, 434), (419, 418, 432, 433), (418, 417, 431, 432), (417, 416, 430, 431), (28, 443, 457, 29), (443, 442, 456, 457), (442, 441, 455, 456), (441, 440, 454, 455), (440, 439, 453, 454), (439, 438, 452, 453), (438, 437, 451, 452), (437, 436, 450, 451), (436, 435, 449, 450), (435, 434, 448, 449), (434, 433, 447, 448), (433, 432, 446, 447), (432, 431, 445, 446), (431, 430, 444, 445), (29, 457, 471, 30), (457, 456, 470, 471), (456, 455, 469, 470), (455, 454, 468, 469), (454, 453, 467, 468), (453, 452, 466, 467), (452, 451, 465, 466), (451, 450, 464, 465), (450, 449, 463, 464), (449, 448, 462, 463), (448, 447, 461, 462), (447, 446, 460, 461), (446, 445, 459, 460), (445, 444, 458, 459), (30, 471, 485, 31), (471, 470, 484, 485), (470, 469, 483, 484), (469, 468, 482, 483), (468, 467, 481, 482), (467, 466, 480, 481), (466, 465, 479, 480), (465, 464, 478, 479), (464, 463, 477, 478), (463, 462, 476, 477), (462, 461, 475, 476), (461, 460, 474, 475), (460, 459, 473, 474), (459, 458, 472, 473), (31, 485, 499, 32), (485, 484, 498, 499), (484, 483, 497, 498), (483, 482, 496, 497), (482, 481, 495, 496), (481, 480, 494, 495), (480, 479, 493, 494), (479, 478, 492, 493), (478, 477, 491, 492), (477, 476, 490, 491), (476, 475, 489, 490), (475, 474, 488, 489), (474, 473, 487, 488), (473, 472, 486, 487), (32, 499, 513, 33), (499, 498, 512, 513), (498, 497, 511, 512), (497, 496, 510, 511), (496, 495, 509, 510), (495, 494, 508, 509), (494, 493, 507, 508), (493, 492, 506, 507), (492, 491, 505, 506), (491, 490, 504, 505), (490, 489, 503, 504), (489, 488, 502, 503), (488, 487, 501, 502), (487, 486, 500, 501), (33, 513, 527, 34), (513, 512, 526, 527), (512, 511, 525, 526), (511, 510, 524, 525), (510, 509, 523, 524), (509, 508, 522, 523), (508, 507, 521, 522), (507, 506, 520, 521), (506, 505, 519, 520), (505, 504, 518, 519), (504, 503, 517, 518), (503, 502, 516, 517), (502, 501, 515, 516), (501, 500, 514, 515)])
_uv = me_plane_011.uv_layers.new(name='UVMap')
_uv.uv.foreach_set('vector', [0.03132, 0.0664, 0.03132, 7.499e-05, 7.51e-05, 7.498e-05, 7.51e-05, 0.0664, 0.9999, 0.0664, 0.9999, 7.534e-05, 0.9687, 7.533e-05, 0.9687, 0.0664, 0.9687, 0.0664, 0.9687, 7.533e-05, 0.9374, 7.532e-05, 0.9374, 0.0664, 0.9374, 0.0664, 0.9374, 7.532e-05, 0.9062, 7.531e-05, 0.9062, 0.0664, 0.9062, 0.0664, 0.9062, 7.531e-05, 0.8749, 7.53e-05, 0.8749, 0.0664, 0.8749, 0.0664, 0.8749, 7.53e-05, 0.8437, 7.528e-05, 0.8437, 0.0664, 0.8437, 0.0664, 0.8437, 7.528e-05, 0.8125, 7.527e-05, 0.8125, 0.0664, 0.8125, 0.0664, 0.8125, 7.527e-05, 0.7812, 7.526e-05, 0.7812, 0.0664, 0.7812, 0.0664, 0.7812, 7.526e-05, 0.75, 7.525e-05, 0.75, 0.0664, 0.75, 0.0664, 0.75, 7.525e-05, 0.7187, 7.524e-05, 0.7187, 0.0664, 0.7187, 0.0664, 0.7187, 7.524e-05, 0.6875, 7.523e-05, 0.6875, 0.0664, 0.6875, 0.0664, 0.6875, 7.523e-05, 0.6562, 7.522e-05, 0.6562, 0.0664, 0.6562, 0.0664, 0.6562, 7.522e-05, 0.625, 7.521e-05, 0.625, 0.0664, 0.625, 0.0664, 0.625, 7.521e-05, 0.5937, 7.519e-05, 0.5937, 0.0664, 0.5937, 0.0664, 0.5937, 7.519e-05, 0.5625, 7.518e-05, 0.5625, 0.0664, 0.5625, 0.0664, 0.5625, 7.518e-05, 0.5312, 7.517e-05, 0.5312, 0.0664, 0.5312, 0.0664, 0.5312, 7.517e-05, 0.5, 7.516e-05, 0.5, 0.0664, 0.5, 0.0664, 0.5, 7.516e-05, 0.4688, 7.515e-05, 0.4688, 0.0664, 0.4688, 0.0664, 0.4688, 7.515e-05, 0.4375, 7.514e-05, 0.4375, 0.0664, 0.4375, 0.0664, 0.4375, 7.514e-05, 0.4063, 7.513e-05, 0.4063, 0.0664, 0.4063, 0.0664, 0.4063, 7.513e-05, 0.375, 7.512e-05, 0.375, 0.0664, 0.375, 0.0664, 0.375, 7.512e-05, 0.3438, 7.511e-05, 0.3438, 0.0664, 0.3438, 0.0664, 0.3438, 7.511e-05, 0.3125, 7.509e-05, 0.3125, 0.0664, 0.3125, 0.0664, 0.3125, 7.509e-05, 0.2813, 7.508e-05, 0.2813, 0.0664, 0.2813, 0.0664, 0.2813, 7.508e-05, 0.25, 7.507e-05, 0.25, 0.0664, 0.25, 0.0664, 0.25, 7.507e-05, 0.2188, 7.506e-05, 0.2188, 0.0664, 0.2188, 0.0664, 0.2188, 7.506e-05, 0.1875, 7.505e-05, 0.1875, 0.0664, 0.1875, 0.0664, 0.1875, 7.505e-05, 0.1563, 7.504e-05, 0.1563, 0.0664, 0.1563, 0.0664, 0.1563, 7.504e-05, 0.1251, 7.503e-05, 0.1251, 0.0664, 0.1251, 0.0664, 0.1251, 7.503e-05, 0.09381, 7.502e-05, 0.09381, 0.0664, 0.09381, 0.0664, 0.09381, 7.502e-05, 0.06257, 7.5e-05, 0.06257, 0.0664, 0.06257, 0.0664, 0.06257, 7.5e-05, 0.03132, 7.499e-05, 0.03132, 0.0664, 0.03132, 0.9949, 0.03132, 0.9286, 7.51e-05, 0.9286, 7.51e-05, 0.9949, 0.03132, 0.9286, 0.03132, 0.8623, 7.51e-05, 0.8623, 7.51e-05, 0.9286, 0.03132, 0.8623, 0.03132, 0.796, 7.51e-05, 0.796, 7.51e-05, 0.8623, 0.03132, 0.796, 0.03132, 0.7296, 7.51e-05, 0.7296, 7.51e-05, 0.796, 0.03132, 0.7296, 0.03132, 0.6633, 7.51e-05, 0.6633, 7.51e-05, 0.7296, 0.03132, 0.6633, 0.03132, 0.597, 7.51e-05, 0.597, 7.51e-05, 0.6633, 0.03132, 0.597, 0.03132, 0.5307, 7.51e-05, 0.5307, 7.51e-05, 0.597, 0.03132, 0.5307, 0.03132, 0.4643, 7.51e-05, 0.4643, 7.51e-05, 0.5307, 0.03132, 0.4643, 0.03132, 0.398, 7.51e-05, 0.398, 7.51e-05, 0.4643, 0.03132, 0.398, 0.03132, 0.3317, 7.51e-05, 0.3317, 7.51e-05, 0.398, 0.03132, 0.3317, 0.03132, 0.2654, 7.51e-05, 0.2654, 7.51e-05, 0.3317, 0.03132, 0.2654, 0.03132, 0.199, 7.51e-05, 0.199, 7.51e-05, 0.2654, 0.03132, 0.199, 0.03132, 0.1327, 7.51e-05, 0.1327, 7.51e-05, 0.199, 0.03132, 0.1327, 0.03132, 0.0664, 7.51e-05, 0.0664, 7.51e-05, 0.1327, 0.9999, 0.9949, 0.9999, 0.9286, 0.9687, 0.9286, 0.9687, 0.9949, 0.9999, 0.9286, 0.9999, 0.8623, 0.9687, 0.8623, 0.9687, 0.9286, 0.9999, 0.8623, 0.9999, 0.796, 0.9687, 0.796, 0.9687, 0.8623, 0.9999, 0.796, 0.9999, 0.7296, 0.9687, 0.7296, 0.9687, 0.796, 0.9999, 0.7296, 0.9999, 0.6633, 0.9687, 0.6633, 0.9687, 0.7296, 0.9999, 0.6633, 0.9999, 0.597, 0.9687, 0.597, 0.9687, 0.6633, 0.9999, 0.597, 0.9999, 0.5307, 0.9687, 0.5307, 0.9687, 0.597, 0.9999, 0.5307, 0.9999, 0.4643, 0.9687, 0.4643, 0.9687, 0.5307, 0.9999, 0.4643, 0.9999, 0.398, 0.9687, 0.398, 0.9687, 0.4643, 0.9999, 0.398, 0.9999, 0.3317, 0.9687, 0.3317, 0.9687, 0.398, 0.9999, 0.3317, 0.9999, 0.2654, 0.9687, 0.2654, 0.9687, 0.3317, 0.9999, 0.2654, 0.9999, 0.199, 0.9687, 0.199, 0.9687, 0.2654, 0.9999, 0.199, 0.9999, 0.1327, 0.9687, 0.1327, 0.9687, 0.199, 0.9999, 0.1327, 0.9999, 0.0664, 0.9687, 0.0664, 0.9687, 0.1327, 0.9687, 0.9949, 0.9687, 0.9286, 0.9374, 0.9286, 0.9374, 0.9949, 0.9687, 0.9286, 0.9687, 0.8623, 0.9374, 0.8623, 0.9374, 0.9286, 0.9687, 0.8623, 0.9687, 0.796, 0.9374, 0.796, 0.9374, 0.8623, 0.9687, 0.796, 0.9687, 0.7296, 0.9374, 0.7296, 0.9374, 0.796, 0.9687, 0.7296, 0.9687, 0.6633, 0.9374, 0.6633, 0.9374, 0.7296, 0.9687, 0.6633, 0.9687, 0.597, 0.9374, 0.597, 0.9374, 0.6633, 0.9687, 0.597, 0.9687, 0.5307, 0.9374, 0.5307, 0.9374, 0.597, 0.9687, 0.5307, 0.9687, 0.4643, 0.9374, 0.4643, 0.9374, 0.5307, 0.9687, 0.4643, 0.9687, 0.398, 0.9374, 0.398, 0.9374, 0.4643, 0.9687, 0.398, 0.9687, 0.3317, 0.9374, 0.3317, 0.9374, 0.398, 0.9687, 0.3317, 0.9687, 0.2654, 0.9374, 0.2654, 0.9374, 0.3317, 0.9687, 0.2654, 0.9687, 0.199, 0.9374, 0.199, 0.9374, 0.2654, 0.9687, 0.199, 0.9687, 0.1327, 0.9374, 0.1327, 0.9374, 0.199, 0.9687, 0.1327, 0.9687, 0.0664, 0.9374, 0.0664, 0.9374, 0.1327, 0.9374, 0.9949, 0.9374, 0.9286, 0.9062, 0.9286, 0.9062, 0.9949, 0.9374, 0.9286, 0.9374, 0.8623, 0.9062, 0.8623, 0.9062, 0.9286, 0.9374, 0.8623, 0.9374, 0.796, 0.9062, 0.796, 0.9062, 0.8623, 0.9374, 0.796, 0.9374, 0.7296, 0.9062, 0.7296, 0.9062, 0.796, 0.9374, 0.7296, 0.9374, 0.6633, 0.9062, 0.6633, 0.9062, 0.7296, 0.9374, 0.6633, 0.9374, 0.597, 0.9062, 0.597, 0.9062, 0.6633, 0.9374, 0.597, 0.9374, 0.5307, 0.9062, 0.5307, 0.9062, 0.597, 0.9374, 0.5307, 0.9374, 0.4643, 0.9062, 0.4643, 0.9062, 0.5307, 0.9374, 0.4643, 0.9374, 0.398, 0.9062, 0.398, 0.9062, 0.4643, 0.9374, 0.398, 0.9374, 0.3317, 0.9062, 0.3317, 0.9062, 0.398, 0.9374, 0.3317, 0.9374, 0.2654, 0.9062, 0.2654, 0.9062, 0.3317, 0.9374, 0.2654, 0.9374, 0.199, 0.9062, 0.199, 0.9062, 0.2654, 0.9374, 0.199, 0.9374, 0.1327, 0.9062, 0.1327, 0.9062, 0.199, 0.9374, 0.1327, 0.9374, 0.0664, 0.9062, 0.0664, 0.9062, 0.1327, 0.9062, 0.9949, 0.9062, 0.9286, 0.8749, 0.9286, 0.8749, 0.9949, 0.9062, 0.9286, 0.9062, 0.8623, 0.8749, 0.8623, 0.8749, 0.9286, 0.9062, 0.8623, 0.9062, 0.796, 0.8749, 0.796, 0.8749, 0.8623, 0.9062, 0.796, 0.9062, 0.7296, 0.8749, 0.7296, 0.8749, 0.796, 0.9062, 0.7296, 0.9062, 0.6633, 0.8749, 0.6633, 0.8749, 0.7296, 0.9062, 0.6633, 0.9062, 0.597, 0.8749, 0.597, 0.8749, 0.6633, 0.9062, 0.597, 0.9062, 0.5307, 0.8749, 0.5307, 0.8749, 0.597, 0.9062, 0.5307, 0.9062, 0.4643, 0.8749, 0.4643, 0.8749, 0.5307, 0.9062, 0.4643, 0.9062, 0.398, 0.8749, 0.398, 0.8749, 0.4643, 0.9062, 0.398, 0.9062, 0.3317, 0.8749, 0.3317, 0.8749, 0.398, 0.9062, 0.3317, 0.9062, 0.2654, 0.8749, 0.2654, 0.8749, 0.3317, 0.9062, 0.2654, 0.9062, 0.199, 0.8749, 0.199, 0.8749, 0.2654, 0.9062, 0.199, 0.9062, 0.1327, 0.8749, 0.1327, 0.8749, 0.199, 0.9062, 0.1327, 0.9062, 0.0664, 0.8749, 0.0664, 0.8749, 0.1327, 0.8749, 0.9949, 0.8749, 0.9286, 0.8437, 0.9286, 0.8437, 0.9949, 0.8749, 0.9286, 0.8749, 0.8623, 0.8437, 0.8623, 0.8437, 0.9286, 0.8749, 0.8623, 0.8749, 0.796, 0.8437, 0.796, 0.8437, 0.8623, 0.8749, 0.796, 0.8749, 0.7296, 0.8437, 0.7296, 0.8437, 0.796, 0.8749, 0.7296, 0.8749, 0.6633, 0.8437, 0.6633, 0.8437, 0.7296, 0.8749, 0.6633, 0.8749, 0.597, 0.8437, 0.597, 0.8437, 0.6633, 0.8749, 0.597, 0.8749, 0.5307, 0.8437, 0.5307, 0.8437, 0.597, 0.8749, 0.5307, 0.8749, 0.4643, 0.8437, 0.4643, 0.8437, 0.5307, 0.8749, 0.4643, 0.8749, 0.398, 0.8437, 0.398, 0.8437, 0.4643, 0.8749, 0.398, 0.8749, 0.3317, 0.8437, 0.3317, 0.8437, 0.398, 0.8749, 0.3317, 0.8749, 0.2654, 0.8437, 0.2654, 0.8437, 0.3317, 0.8749, 0.2654, 0.8749, 0.199, 0.8437, 0.199, 0.8437, 0.2654, 0.8749, 0.199, 0.8749, 0.1327, 0.8437, 0.1327, 0.8437, 0.199, 0.8749, 0.1327, 0.8749, 0.0664, 0.8437, 0.0664, 0.8437, 0.1327, 0.8437, 0.9949, 0.8437, 0.9286, 0.8125, 0.9286, 0.8125, 0.9949, 0.8437, 0.9286, 0.8437, 0.8623, 0.8125, 0.8623, 0.8125, 0.9286, 0.8437, 0.8623, 0.8437, 0.796, 0.8125, 0.796, 0.8125, 0.8623, 0.8437, 0.796, 0.8437, 0.7296, 0.8125, 0.7296, 0.8125, 0.796, 0.8437, 0.7296, 0.8437, 0.6633, 0.8125, 0.6633, 0.8125, 0.7296, 0.8437, 0.6633, 0.8437, 0.597, 0.8125, 0.597, 0.8125, 0.6633, 0.8437, 0.597, 0.8437, 0.5307, 0.8125, 0.5307, 0.8125, 0.597, 0.8437, 0.5307, 0.8437, 0.4643, 0.8125, 0.4643, 0.8125, 0.5307, 0.8437, 0.4643, 0.8437, 0.398, 0.8125, 0.398, 0.8125, 0.4643, 0.8437, 0.398, 0.8437, 0.3317, 0.8125, 0.3317, 0.8125, 0.398, 0.8437, 0.3317, 0.8437, 0.2654, 0.8125, 0.2654, 0.8125, 0.3317, 0.8437, 0.2654, 0.8437, 0.199, 0.8125, 0.199, 0.8125, 0.2654, 0.8437, 0.199, 0.8437, 0.1327, 0.8125, 0.1327, 0.8125, 0.199, 0.8437, 0.1327, 0.8437, 0.0664, 0.8125, 0.0664, 0.8125, 0.1327, 0.8125, 0.9949, 0.8125, 0.9286, 0.7812, 0.9286, 0.7812, 0.9949, 0.8125, 0.9286, 0.8125, 0.8623, 0.7812, 0.8623, 0.7812, 0.9286, 0.8125, 0.8623, 0.8125, 0.796, 0.7812, 0.796, 0.7812, 0.8623, 0.8125, 0.796, 0.8125, 0.7296, 0.7812, 0.7296, 0.7812, 0.796, 0.8125, 0.7296, 0.8125, 0.6633, 0.7812, 0.6633, 0.7812, 0.7296, 0.8125, 0.6633, 0.8125, 0.597, 0.7812, 0.597, 0.7812, 0.6633, 0.8125, 0.597, 0.8125, 0.5307, 0.7812, 0.5307, 0.7812, 0.597, 0.8125, 0.5307, 0.8125, 0.4643, 0.7812, 0.4643, 0.7812, 0.5307, 0.8125, 0.4643, 0.8125, 0.398, 0.7812, 0.398, 0.7812, 0.4643, 0.8125, 0.398, 0.8125, 0.3317, 0.7812, 0.3317, 0.7812, 0.398, 0.8125, 0.3317, 0.8125, 0.2654, 0.7812, 0.2654, 0.7812, 0.3317, 0.8125, 0.2654, 0.8125, 0.199, 0.7812, 0.199, 0.7812, 0.2654, 0.8125, 0.199, 0.8125, 0.1327, 0.7812, 0.1327, 0.7812, 0.199, 0.8125, 0.1327, 0.8125, 0.0664, 0.7812, 0.0664, 0.7812, 0.1327, 0.7812, 0.9949, 0.7812, 0.9286, 0.75, 0.9286, 0.75, 0.9949, 0.7812, 0.9286, 0.7812, 0.8623, 0.75, 0.8623, 0.75, 0.9286, 0.7812, 0.8623, 0.7812, 0.796, 0.75, 0.796, 0.75, 0.8623, 0.7812, 0.796, 0.7812, 0.7296, 0.75, 0.7296, 0.75, 0.796, 0.7812, 0.7296, 0.7812, 0.6633, 0.75, 0.6633, 0.75, 0.7296, 0.7812, 0.6633, 0.7812, 0.597, 0.75, 0.597, 0.75, 0.6633, 0.7812, 0.597, 0.7812, 0.5307, 0.75, 0.5307, 0.75, 0.597, 0.7812, 0.5307, 0.7812, 0.4643, 0.75, 0.4643, 0.75, 0.5307, 0.7812, 0.4643, 0.7812, 0.398, 0.75, 0.398, 0.75, 0.4643, 0.7812, 0.398, 0.7812, 0.3317, 0.75, 0.3317, 0.75, 0.398, 0.7812, 0.3317, 0.7812, 0.2654, 0.75, 0.2654, 0.75, 0.3317, 0.7812, 0.2654, 0.7812, 0.199, 0.75, 0.199, 0.75, 0.2654, 0.7812, 0.199, 0.7812, 0.1327, 0.75, 0.1327, 0.75, 0.199, 0.7812, 0.1327, 0.7812, 0.0664, 0.75, 0.0664, 0.75, 0.1327, 0.75, 0.9949, 0.75, 0.9286, 0.7187, 0.9286, 0.7187, 0.9949, 0.75, 0.9286, 0.75, 0.8623, 0.7187, 0.8623, 0.7187, 0.9286, 0.75, 0.8623, 0.75, 0.796, 0.7187, 0.796, 0.7187, 0.8623, 0.75, 0.796, 0.75, 0.7296, 0.7187, 0.7296, 0.7187, 0.796, 0.75, 0.7296, 0.75, 0.6633, 0.7187, 0.6633, 0.7187, 0.7296, 0.75, 0.6633, 0.75, 0.597, 0.7187, 0.597, 0.7187, 0.6633, 0.75, 0.597, 0.75, 0.5307, 0.7187, 0.5307, 0.7187, 0.597, 0.75, 0.5307, 0.75, 0.4643, 0.7187, 0.4643, 0.7187, 0.5307, 0.75, 0.4643, 0.75, 0.398, 0.7187, 0.398, 0.7187, 0.4643, 0.75, 0.398, 0.75, 0.3317, 0.7187, 0.3317, 0.7187, 0.398, 0.75, 0.3317, 0.75, 0.2654, 0.7187, 0.2654, 0.7187, 0.3317, 0.75, 0.2654, 0.75, 0.199, 0.7187, 0.199, 0.7187, 0.2654, 0.75, 0.199, 0.75, 0.1327, 0.7187, 0.1327, 0.7187, 0.199, 0.75, 0.1327, 0.75, 0.0664, 0.7187, 0.0664, 0.7187, 0.1327, 0.7187, 0.9949, 0.7187, 0.9286, 0.6875, 0.9286, 0.6875, 0.9949, 0.7187, 0.9286, 0.7187, 0.8623, 0.6875, 0.8623, 0.6875, 0.9286, 0.7187, 0.8623, 0.7187, 0.796, 0.6875, 0.796, 0.6875, 0.8623, 0.7187, 0.796, 0.7187, 0.7296, 0.6875, 0.7296, 0.6875, 0.796, 0.7187, 0.7296, 0.7187, 0.6633, 0.6875, 0.6633, 0.6875, 0.7296, 0.7187, 0.6633, 0.7187, 0.597, 0.6875, 0.597, 0.6875, 0.6633, 0.7187, 0.597, 0.7187, 0.5307, 0.6875, 0.5307, 0.6875, 0.597, 0.7187, 0.5307, 0.7187, 0.4643, 0.6875, 0.4643, 0.6875, 0.5307, 0.7187, 0.4643, 0.7187, 0.398, 0.6875, 0.398, 0.6875, 0.4643, 0.7187, 0.398, 0.7187, 0.3317, 0.6875, 0.3317, 0.6875, 0.398, 0.7187, 0.3317, 0.7187, 0.2654, 0.6875, 0.2654, 0.6875, 0.3317, 0.7187, 0.2654, 0.7187, 0.199, 0.6875, 0.199, 0.6875, 0.2654, 0.7187, 0.199, 0.7187, 0.1327, 0.6875, 0.1327, 0.6875, 0.199, 0.7187, 0.1327, 0.7187, 0.0664, 0.6875, 0.0664, 0.6875, 0.1327, 0.6875, 0.9949, 0.6875, 0.9286, 0.6562, 0.9286, 0.6562, 0.9949, 0.6875, 0.9286, 0.6875, 0.8623, 0.6562, 0.8623, 0.6562, 0.9286, 0.6875, 0.8623, 0.6875, 0.796, 0.6562, 0.796, 0.6562, 0.8623, 0.6875, 0.796, 0.6875, 0.7296, 0.6562, 0.7296, 0.6562, 0.796, 0.6875, 0.7296, 0.6875, 0.6633, 0.6562, 0.6633, 0.6562, 0.7296, 0.6875, 0.6633, 0.6875, 0.597, 0.6562, 0.597, 0.6562, 0.6633, 0.6875, 0.597, 0.6875, 0.5307, 0.6562, 0.5307, 0.6562, 0.597, 0.6875, 0.5307, 0.6875, 0.4643, 0.6562, 0.4643, 0.6562, 0.5307, 0.6875, 0.4643, 0.6875, 0.398, 0.6562, 0.398, 0.6562, 0.4643, 0.6875, 0.398, 0.6875, 0.3317, 0.6562, 0.3317, 0.6562, 0.398, 0.6875, 0.3317, 0.6875, 0.2654, 0.6562, 0.2654, 0.6562, 0.3317, 0.6875, 0.2654, 0.6875, 0.199, 0.6562, 0.199, 0.6562, 0.2654, 0.6875, 0.199, 0.6875, 0.1327, 0.6562, 0.1327, 0.6562, 0.199, 0.6875, 0.1327, 0.6875, 0.0664, 0.6562, 0.0664, 0.6562, 0.1327, 0.6562, 0.9949, 0.6562, 0.9286, 0.625, 0.9286, 0.625, 0.9949, 0.6562, 0.9286, 0.6562, 0.8623, 0.625, 0.8623, 0.625, 0.9286, 0.6562, 0.8623, 0.6562, 0.796, 0.625, 0.796, 0.625, 0.8623, 0.6562, 0.796, 0.6562, 0.7296, 0.625, 0.7296, 0.625, 0.796, 0.6562, 0.7296, 0.6562, 0.6633, 0.625, 0.6633, 0.625, 0.7296, 0.6562, 0.6633, 0.6562, 0.597, 0.625, 0.597, 0.625, 0.6633, 0.6562, 0.597, 0.6562, 0.5307, 0.625, 0.5307, 0.625, 0.597, 0.6562, 0.5307, 0.6562, 0.4643, 0.625, 0.4643, 0.625, 0.5307, 0.6562, 0.4643, 0.6562, 0.398, 0.625, 0.398, 0.625, 0.4643, 0.6562, 0.398, 0.6562, 0.3317, 0.625, 0.3317, 0.625, 0.398, 0.6562, 0.3317, 0.6562, 0.2654, 0.625, 0.2654, 0.625, 0.3317, 0.6562, 0.2654, 0.6562, 0.199, 0.625, 0.199, 0.625, 0.2654, 0.6562, 0.199, 0.6562, 0.1327, 0.625, 0.1327, 0.625, 0.199, 0.6562, 0.1327, 0.6562, 0.0664, 0.625, 0.0664, 0.625, 0.1327, 0.625, 0.9949, 0.625, 0.9286, 0.5937, 0.9286, 0.5937, 0.9949, 0.625, 0.9286, 0.625, 0.8623, 0.5937, 0.8623, 0.5937, 0.9286, 0.625, 0.8623, 0.625, 0.796, 0.5937, 0.796, 0.5937, 0.8623, 0.625, 0.796, 0.625, 0.7296, 0.5937, 0.7296, 0.5937, 0.796, 0.625, 0.7296, 0.625, 0.6633, 0.5937, 0.6633, 0.5937, 0.7296, 0.625, 0.6633, 0.625, 0.597, 0.5937, 0.597, 0.5937, 0.6633, 0.625, 0.597, 0.625, 0.5307, 0.5937, 0.5307, 0.5937, 0.597, 0.625, 0.5307, 0.625, 0.4643, 0.5937, 0.4643, 0.5937, 0.5307, 0.625, 0.4643, 0.625, 0.398, 0.5937, 0.398, 0.5937, 0.4643, 0.625, 0.398, 0.625, 0.3317, 0.5937, 0.3317, 0.5937, 0.398, 0.625, 0.3317, 0.625, 0.2654, 0.5937, 0.2654, 0.5937, 0.3317, 0.625, 0.2654, 0.625, 0.199, 0.5937, 0.199, 0.5937, 0.2654, 0.625, 0.199, 0.625, 0.1327, 0.5937, 0.1327, 0.5937, 0.199, 0.625, 0.1327, 0.625, 0.0664, 0.5937, 0.0664, 0.5937, 0.1327, 0.5937, 0.9949, 0.5937, 0.9286, 0.5625, 0.9286, 0.5625, 0.9949, 0.5937, 0.9286, 0.5937, 0.8623, 0.5625, 0.8623, 0.5625, 0.9286, 0.5937, 0.8623, 0.5937, 0.796, 0.5625, 0.796, 0.5625, 0.8623, 0.5937, 0.796, 0.5937, 0.7296, 0.5625, 0.7296, 0.5625, 0.796, 0.5937, 0.7296, 0.5937, 0.6633, 0.5625, 0.6633, 0.5625, 0.7296, 0.5937, 0.6633, 0.5937, 0.597, 0.5625, 0.597, 0.5625, 0.6633, 0.5937, 0.597, 0.5937, 0.5307, 0.5625, 0.5307, 0.5625, 0.597, 0.5937, 0.5307, 0.5937, 0.4643, 0.5625, 0.4643, 0.5625, 0.5307, 0.5937, 0.4643, 0.5937, 0.398, 0.5625, 0.398, 0.5625, 0.4643, 0.5937, 0.398, 0.5937, 0.3317, 0.5625, 0.3317, 0.5625, 0.398, 0.5937, 0.3317, 0.5937, 0.2654, 0.5625, 0.2654, 0.5625, 0.3317, 0.5937, 0.2654, 0.5937, 0.199, 0.5625, 0.199, 0.5625, 0.2654, 0.5937, 0.199, 0.5937, 0.1327, 0.5625, 0.1327, 0.5625, 0.199, 0.5937, 0.1327, 0.5937, 0.0664, 0.5625, 0.0664, 0.5625, 0.1327, 0.5625, 0.9949, 0.5625, 0.9286, 0.5312, 0.9286, 0.5312, 0.9949, 0.5625, 0.9286, 0.5625, 0.8623, 0.5312, 0.8623, 0.5312, 0.9286, 0.5625, 0.8623, 0.5625, 0.796, 0.5312, 0.796, 0.5312, 0.8623, 0.5625, 0.796, 0.5625, 0.7296, 0.5312, 0.7296, 0.5312, 0.796, 0.5625, 0.7296, 0.5625, 0.6633, 0.5312, 0.6633, 0.5312, 0.7296, 0.5625, 0.6633, 0.5625, 0.597, 0.5312, 0.597, 0.5312, 0.6633, 0.5625, 0.597, 0.5625, 0.5307, 0.5312, 0.5307, 0.5312, 0.597, 0.5625, 0.5307, 0.5625, 0.4643, 0.5312, 0.4643, 0.5312, 0.5307, 0.5625, 0.4643, 0.5625, 0.398, 0.5312, 0.398, 0.5312, 0.4643, 0.5625, 0.398, 0.5625, 0.3317, 0.5312, 0.3317, 0.5312, 0.398, 0.5625, 0.3317, 0.5625, 0.2654, 0.5312, 0.2654, 0.5312, 0.3317, 0.5625, 0.2654, 0.5625, 0.199, 0.5312, 0.199, 0.5312, 0.2654, 0.5625, 0.199, 0.5625, 0.1327, 0.5312, 0.1327, 0.5312, 0.199, 0.5625, 0.1327, 0.5625, 0.0664, 0.5312, 0.0664, 0.5312, 0.1327, 0.5312, 0.9949, 0.5312, 0.9286, 0.5, 0.9286, 0.5, 0.9949, 0.5312, 0.9286, 0.5312, 0.8623, 0.5, 0.8623, 0.5, 0.9286, 0.5312, 0.8623, 0.5312, 0.796, 0.5, 0.796, 0.5, 0.8623, 0.5312, 0.796, 0.5312, 0.7296, 0.5, 0.7296, 0.5, 0.796, 0.5312, 0.7296, 0.5312, 0.6633, 0.5, 0.6633, 0.5, 0.7296, 0.5312, 0.6633, 0.5312, 0.597, 0.5, 0.597, 0.5, 0.6633, 0.5312, 0.597, 0.5312, 0.5307, 0.5, 0.5307, 0.5, 0.597, 0.5312, 0.5307, 0.5312, 0.4643, 0.5, 0.4643, 0.5, 0.5307, 0.5312, 0.4643, 0.5312, 0.398, 0.5, 0.398, 0.5, 0.4643, 0.5312, 0.398, 0.5312, 0.3317, 0.5, 0.3317, 0.5, 0.398, 0.5312, 0.3317, 0.5312, 0.2654, 0.5, 0.2654, 0.5, 0.3317, 0.5312, 0.2654, 0.5312, 0.199, 0.5, 0.199, 0.5, 0.2654, 0.5312, 0.199, 0.5312, 0.1327, 0.5, 0.1327, 0.5, 0.199, 0.5312, 0.1327, 0.5312, 0.0664, 0.5, 0.0664, 0.5, 0.1327, 0.5, 0.9949, 0.5, 0.9286, 0.4688, 0.9286, 0.4688, 0.9949, 0.5, 0.9286, 0.5, 0.8623, 0.4688, 0.8623, 0.4688, 0.9286, 0.5, 0.8623, 0.5, 0.796, 0.4688, 0.796, 0.4688, 0.8623, 0.5, 0.796, 0.5, 0.7296, 0.4688, 0.7296, 0.4688, 0.796, 0.5, 0.7296, 0.5, 0.6633, 0.4688, 0.6633, 0.4688, 0.7296, 0.5, 0.6633, 0.5, 0.597, 0.4688, 0.597, 0.4688, 0.6633, 0.5, 0.597, 0.5, 0.5307, 0.4688, 0.5307, 0.4688, 0.597, 0.5, 0.5307, 0.5, 0.4643, 0.4688, 0.4643, 0.4688, 0.5307, 0.5, 0.4643, 0.5, 0.398, 0.4688, 0.398, 0.4688, 0.4643, 0.5, 0.398, 0.5, 0.3317, 0.4688, 0.3317, 0.4688, 0.398, 0.5, 0.3317, 0.5, 0.2654, 0.4688, 0.2654, 0.4688, 0.3317, 0.5, 0.2654, 0.5, 0.199, 0.4688, 0.199, 0.4688, 0.2654, 0.5, 0.199, 0.5, 0.1327, 0.4688, 0.1327, 0.4688, 0.199, 0.5, 0.1327, 0.5, 0.0664, 0.4688, 0.0664, 0.4688, 0.1327, 0.4688, 0.9949, 0.4688, 0.9286, 0.4375, 0.9286, 0.4375, 0.9949, 0.4688, 0.9286, 0.4688, 0.8623, 0.4375, 0.8623, 0.4375, 0.9286, 0.4688, 0.8623, 0.4688, 0.796, 0.4375, 0.796, 0.4375, 0.8623, 0.4688, 0.796, 0.4688, 0.7296, 0.4375, 0.7296, 0.4375, 0.796, 0.4688, 0.7296, 0.4688, 0.6633, 0.4375, 0.6633, 0.4375, 0.7296, 0.4688, 0.6633, 0.4688, 0.597, 0.4375, 0.597, 0.4375, 0.6633, 0.4688, 0.597, 0.4688, 0.5307, 0.4375, 0.5307, 0.4375, 0.597, 0.4688, 0.5307, 0.4688, 0.4643, 0.4375, 0.4643, 0.4375, 0.5307, 0.4688, 0.4643, 0.4688, 0.398, 0.4375, 0.398, 0.4375, 0.4643, 0.4688, 0.398, 0.4688, 0.3317, 0.4375, 0.3317, 0.4375, 0.398, 0.4688, 0.3317, 0.4688, 0.2654, 0.4375, 0.2654, 0.4375, 0.3317, 0.4688, 0.2654, 0.4688, 0.199, 0.4375, 0.199, 0.4375, 0.2654, 0.4688, 0.199, 0.4688, 0.1327, 0.4375, 0.1327, 0.4375, 0.199, 0.4688, 0.1327, 0.4688, 0.0664, 0.4375, 0.0664, 0.4375, 0.1327, 0.4375, 0.9949, 0.4375, 0.9286, 0.4063, 0.9286, 0.4063, 0.9949, 0.4375, 0.9286, 0.4375, 0.8623, 0.4063, 0.8623, 0.4063, 0.9286, 0.4375, 0.8623, 0.4375, 0.796, 0.4063, 0.796, 0.4063, 0.8623, 0.4375, 0.796, 0.4375, 0.7296, 0.4063, 0.7296, 0.4063, 0.796, 0.4375, 0.7296, 0.4375, 0.6633, 0.4063, 0.6633, 0.4063, 0.7296, 0.4375, 0.6633, 0.4375, 0.597, 0.4063, 0.597, 0.4063, 0.6633, 0.4375, 0.597, 0.4375, 0.5307, 0.4063, 0.5307, 0.4063, 0.597, 0.4375, 0.5307, 0.4375, 0.4643, 0.4063, 0.4643, 0.4063, 0.5307, 0.4375, 0.4643, 0.4375, 0.398, 0.4063, 0.398, 0.4063, 0.4643, 0.4375, 0.398, 0.4375, 0.3317, 0.4063, 0.3317, 0.4063, 0.398, 0.4375, 0.3317, 0.4375, 0.2654, 0.4063, 0.2654, 0.4063, 0.3317, 0.4375, 0.2654, 0.4375, 0.199, 0.4063, 0.199, 0.4063, 0.2654, 0.4375, 0.199, 0.4375, 0.1327, 0.4063, 0.1327, 0.4063, 0.199, 0.4375, 0.1327, 0.4375, 0.0664, 0.4063, 0.0664, 0.4063, 0.1327, 0.4063, 0.9949, 0.4063, 0.9286, 0.375, 0.9286, 0.375, 0.9949, 0.4063, 0.9286, 0.4063, 0.8623, 0.375, 0.8623, 0.375, 0.9286, 0.4063, 0.8623, 0.4063, 0.796, 0.375, 0.796, 0.375, 0.8623, 0.4063, 0.796, 0.4063, 0.7296, 0.375, 0.7296, 0.375, 0.796, 0.4063, 0.7296, 0.4063, 0.6633, 0.375, 0.6633, 0.375, 0.7296, 0.4063, 0.6633, 0.4063, 0.597, 0.375, 0.597, 0.375, 0.6633, 0.4063, 0.597, 0.4063, 0.5307, 0.375, 0.5307, 0.375, 0.597, 0.4063, 0.5307, 0.4063, 0.4643, 0.375, 0.4643, 0.375, 0.5307, 0.4063, 0.4643, 0.4063, 0.398, 0.375, 0.398, 0.375, 0.4643, 0.4063, 0.398, 0.4063, 0.3317, 0.375, 0.3317, 0.375, 0.398, 0.4063, 0.3317, 0.4063, 0.2654, 0.375, 0.2654, 0.375, 0.3317, 0.4063, 0.2654, 0.4063, 0.199, 0.375, 0.199, 0.375, 0.2654, 0.4063, 0.199, 0.4063, 0.1327, 0.375, 0.1327, 0.375, 0.199, 0.4063, 0.1327, 0.4063, 0.0664, 0.375, 0.0664, 0.375, 0.1327, 0.375, 0.9949, 0.375, 0.9286, 0.3438, 0.9286, 0.3438, 0.9949, 0.375, 0.9286, 0.375, 0.8623, 0.3438, 0.8623, 0.3438, 0.9286, 0.375, 0.8623, 0.375, 0.796, 0.3438, 0.796, 0.3438, 0.8623, 0.375, 0.796, 0.375, 0.7296, 0.3438, 0.7296, 0.3438, 0.796, 0.375, 0.7296, 0.375, 0.6633, 0.3438, 0.6633, 0.3438, 0.7296, 0.375, 0.6633, 0.375, 0.597, 0.3438, 0.597, 0.3438, 0.6633, 0.375, 0.597, 0.375, 0.5307, 0.3438, 0.5307, 0.3438, 0.597, 0.375, 0.5307, 0.375, 0.4643, 0.3438, 0.4643, 0.3438, 0.5307, 0.375, 0.4643, 0.375, 0.398, 0.3438, 0.398, 0.3438, 0.4643, 0.375, 0.398, 0.375, 0.3317, 0.3438, 0.3317, 0.3438, 0.398, 0.375, 0.3317, 0.375, 0.2654, 0.3438, 0.2654, 0.3438, 0.3317, 0.375, 0.2654, 0.375, 0.199, 0.3438, 0.199, 0.3438, 0.2654, 0.375, 0.199, 0.375, 0.1327, 0.3438, 0.1327, 0.3438, 0.199, 0.375, 0.1327, 0.375, 0.0664, 0.3438, 0.0664, 0.3438, 0.1327, 0.3438, 0.9949, 0.3438, 0.9286, 0.3125, 0.9286, 0.3125, 0.9949, 0.3438, 0.9286, 0.3438, 0.8623, 0.3125, 0.8623, 0.3125, 0.9286, 0.3438, 0.8623, 0.3438, 0.796, 0.3125, 0.796, 0.3125, 0.8623, 0.3438, 0.796, 0.3438, 0.7296, 0.3125, 0.7296, 0.3125, 0.796, 0.3438, 0.7296, 0.3438, 0.6633, 0.3125, 0.6633, 0.3125, 0.7296, 0.3438, 0.6633, 0.3438, 0.597, 0.3125, 0.597, 0.3125, 0.6633, 0.3438, 0.597, 0.3438, 0.5307, 0.3125, 0.5307, 0.3125, 0.597, 0.3438, 0.5307, 0.3438, 0.4643, 0.3125, 0.4643, 0.3125, 0.5307, 0.3438, 0.4643, 0.3438, 0.398, 0.3125, 0.398, 0.3125, 0.4643, 0.3438, 0.398, 0.3438, 0.3317, 0.3125, 0.3317, 0.3125, 0.398, 0.3438, 0.3317, 0.3438, 0.2654, 0.3125, 0.2654, 0.3125, 0.3317, 0.3438, 0.2654, 0.3438, 0.199, 0.3125, 0.199, 0.3125, 0.2654, 0.3438, 0.199, 0.3438, 0.1327, 0.3125, 0.1327, 0.3125, 0.199, 0.3438, 0.1327, 0.3438, 0.0664, 0.3125, 0.0664, 0.3125, 0.1327, 0.3125, 0.9949, 0.3125, 0.9286, 0.2813, 0.9286, 0.2813, 0.9949, 0.3125, 0.9286, 0.3125, 0.8623, 0.2813, 0.8623, 0.2813, 0.9286, 0.3125, 0.8623, 0.3125, 0.796, 0.2813, 0.796, 0.2813, 0.8623, 0.3125, 0.796, 0.3125, 0.7296, 0.2813, 0.7296, 0.2813, 0.796, 0.3125, 0.7296, 0.3125, 0.6633, 0.2813, 0.6633, 0.2813, 0.7296, 0.3125, 0.6633, 0.3125, 0.597, 0.2813, 0.597, 0.2813, 0.6633, 0.3125, 0.597, 0.3125, 0.5307, 0.2813, 0.5307, 0.2813, 0.597, 0.3125, 0.5307, 0.3125, 0.4643, 0.2813, 0.4643, 0.2813, 0.5307, 0.3125, 0.4643, 0.3125, 0.398, 0.2813, 0.398, 0.2813, 0.4643, 0.3125, 0.398, 0.3125, 0.3317, 0.2813, 0.3317, 0.2813, 0.398, 0.3125, 0.3317, 0.3125, 0.2654, 0.2813, 0.2654, 0.2813, 0.3317, 0.3125, 0.2654, 0.3125, 0.199, 0.2813, 0.199, 0.2813, 0.2654, 0.3125, 0.199, 0.3125, 0.1327, 0.2813, 0.1327, 0.2813, 0.199, 0.3125, 0.1327, 0.3125, 0.0664, 0.2813, 0.0664, 0.2813, 0.1327, 0.2813, 0.9949, 0.2813, 0.9286, 0.25, 0.9286, 0.25, 0.9949, 0.2813, 0.9286, 0.2813, 0.8623, 0.25, 0.8623, 0.25, 0.9286, 0.2813, 0.8623, 0.2813, 0.796, 0.25, 0.796, 0.25, 0.8623, 0.2813, 0.796, 0.2813, 0.7296, 0.25, 0.7296, 0.25, 0.796, 0.2813, 0.7296, 0.2813, 0.6633, 0.25, 0.6633, 0.25, 0.7296, 0.2813, 0.6633, 0.2813, 0.597, 0.25, 0.597, 0.25, 0.6633, 0.2813, 0.597, 0.2813, 0.5307, 0.25, 0.5307, 0.25, 0.597, 0.2813, 0.5307, 0.2813, 0.4643, 0.25, 0.4643, 0.25, 0.5307, 0.2813, 0.4643, 0.2813, 0.398, 0.25, 0.398, 0.25, 0.4643, 0.2813, 0.398, 0.2813, 0.3317, 0.25, 0.3317, 0.25, 0.398, 0.2813, 0.3317, 0.2813, 0.2654, 0.25, 0.2654, 0.25, 0.3317, 0.2813, 0.2654, 0.2813, 0.199, 0.25, 0.199, 0.25, 0.2654, 0.2813, 0.199, 0.2813, 0.1327, 0.25, 0.1327, 0.25, 0.199, 0.2813, 0.1327, 0.2813, 0.0664, 0.25, 0.0664, 0.25, 0.1327, 0.25, 0.9949, 0.25, 0.9286, 0.2188, 0.9286, 0.2188, 0.9949, 0.25, 0.9286, 0.25, 0.8623, 0.2188, 0.8623, 0.2188, 0.9286, 0.25, 0.8623, 0.25, 0.796, 0.2188, 0.796, 0.2188, 0.8623, 0.25, 0.796, 0.25, 0.7296, 0.2188, 0.7296, 0.2188, 0.796, 0.25, 0.7296, 0.25, 0.6633, 0.2188, 0.6633, 0.2188, 0.7296, 0.25, 0.6633, 0.25, 0.597, 0.2188, 0.597, 0.2188, 0.6633, 0.25, 0.597, 0.25, 0.5307, 0.2188, 0.5307, 0.2188, 0.597, 0.25, 0.5307, 0.25, 0.4643, 0.2188, 0.4643, 0.2188, 0.5307, 0.25, 0.4643, 0.25, 0.398, 0.2188, 0.398, 0.2188, 0.4643, 0.25, 0.398, 0.25, 0.3317, 0.2188, 0.3317, 0.2188, 0.398, 0.25, 0.3317, 0.25, 0.2654, 0.2188, 0.2654, 0.2188, 0.3317, 0.25, 0.2654, 0.25, 0.199, 0.2188, 0.199, 0.2188, 0.2654, 0.25, 0.199, 0.25, 0.1327, 0.2188, 0.1327, 0.2188, 0.199, 0.25, 0.1327, 0.25, 0.0664, 0.2188, 0.0664, 0.2188, 0.1327, 0.2188, 0.9949, 0.2188, 0.9286, 0.1875, 0.9286, 0.1875, 0.9949, 0.2188, 0.9286, 0.2188, 0.8623, 0.1875, 0.8623, 0.1875, 0.9286, 0.2188, 0.8623, 0.2188, 0.796, 0.1875, 0.796, 0.1875, 0.8623, 0.2188, 0.796, 0.2188, 0.7296, 0.1875, 0.7296, 0.1875, 0.796, 0.2188, 0.7296, 0.2188, 0.6633, 0.1875, 0.6633, 0.1875, 0.7296, 0.2188, 0.6633, 0.2188, 0.597, 0.1875, 0.597, 0.1875, 0.6633, 0.2188, 0.597, 0.2188, 0.5307, 0.1875, 0.5307, 0.1875, 0.597, 0.2188, 0.5307, 0.2188, 0.4643, 0.1875, 0.4643, 0.1875, 0.5307, 0.2188, 0.4643, 0.2188, 0.398, 0.1875, 0.398, 0.1875, 0.4643, 0.2188, 0.398, 0.2188, 0.3317, 0.1875, 0.3317, 0.1875, 0.398, 0.2188, 0.3317, 0.2188, 0.2654, 0.1875, 0.2654, 0.1875, 0.3317, 0.2188, 0.2654, 0.2188, 0.199, 0.1875, 0.199, 0.1875, 0.2654, 0.2188, 0.199, 0.2188, 0.1327, 0.1875, 0.1327, 0.1875, 0.199, 0.2188, 0.1327, 0.2188, 0.0664, 0.1875, 0.0664, 0.1875, 0.1327, 0.1875, 0.9949, 0.1875, 0.9286, 0.1563, 0.9286, 0.1563, 0.9949, 0.1875, 0.9286, 0.1875, 0.8623, 0.1563, 0.8623, 0.1563, 0.9286, 0.1875, 0.8623, 0.1875, 0.796, 0.1563, 0.796, 0.1563, 0.8623, 0.1875, 0.796, 0.1875, 0.7296, 0.1563, 0.7296, 0.1563, 0.796, 0.1875, 0.7296, 0.1875, 0.6633, 0.1563, 0.6633, 0.1563, 0.7296, 0.1875, 0.6633, 0.1875, 0.597, 0.1563, 0.597, 0.1563, 0.6633, 0.1875, 0.597, 0.1875, 0.5307, 0.1563, 0.5307, 0.1563, 0.597, 0.1875, 0.5307, 0.1875, 0.4643, 0.1563, 0.4643, 0.1563, 0.5307, 0.1875, 0.4643, 0.1875, 0.398, 0.1563, 0.398, 0.1563, 0.4643, 0.1875, 0.398, 0.1875, 0.3317, 0.1563, 0.3317, 0.1563, 0.398, 0.1875, 0.3317, 0.1875, 0.2654, 0.1563, 0.2654, 0.1563, 0.3317, 0.1875, 0.2654, 0.1875, 0.199, 0.1563, 0.199, 0.1563, 0.2654, 0.1875, 0.199, 0.1875, 0.1327, 0.1563, 0.1327, 0.1563, 0.199, 0.1875, 0.1327, 0.1875, 0.0664, 0.1563, 0.0664, 0.1563, 0.1327, 0.1563, 0.9949, 0.1563, 0.9286, 0.1251, 0.9286, 0.1251, 0.9949, 0.1563, 0.9286, 0.1563, 0.8623, 0.1251, 0.8623, 0.1251, 0.9286, 0.1563, 0.8623, 0.1563, 0.796, 0.1251, 0.796, 0.1251, 0.8623, 0.1563, 0.796, 0.1563, 0.7296, 0.1251, 0.7296, 0.1251, 0.796, 0.1563, 0.7296, 0.1563, 0.6633, 0.1251, 0.6633, 0.1251, 0.7296, 0.1563, 0.6633, 0.1563, 0.597, 0.1251, 0.597, 0.1251, 0.6633, 0.1563, 0.597, 0.1563, 0.5307, 0.1251, 0.5307, 0.1251, 0.597, 0.1563, 0.5307, 0.1563, 0.4643, 0.1251, 0.4643, 0.1251, 0.5307, 0.1563, 0.4643, 0.1563, 0.398, 0.1251, 0.398, 0.1251, 0.4643, 0.1563, 0.398, 0.1563, 0.3317, 0.1251, 0.3317, 0.1251, 0.398, 0.1563, 0.3317, 0.1563, 0.2654, 0.1251, 0.2654, 0.1251, 0.3317, 0.1563, 0.2654, 0.1563, 0.199, 0.1251, 0.199, 0.1251, 0.2654, 0.1563, 0.199, 0.1563, 0.1327, 0.1251, 0.1327, 0.1251, 0.199, 0.1563, 0.1327, 0.1563, 0.0664, 0.1251, 0.0664, 0.1251, 0.1327, 0.1251, 0.9949, 0.1251, 0.9286, 0.09381, 0.9286, 0.09381, 0.9949, 0.1251, 0.9286, 0.1251, 0.8623, 0.09381, 0.8623, 0.09381, 0.9286, 0.1251, 0.8623, 0.1251, 0.796, 0.09381, 0.796, 0.09381, 0.8623, 0.1251, 0.796, 0.1251, 0.7296, 0.09381, 0.7296, 0.09381, 0.796, 0.1251, 0.7296, 0.1251, 0.6633, 0.09381, 0.6633, 0.09381, 0.7296, 0.1251, 0.6633, 0.1251, 0.597, 0.09381, 0.597, 0.09381, 0.6633, 0.1251, 0.597, 0.1251, 0.5307, 0.09381, 0.5307, 0.09381, 0.597, 0.1251, 0.5307, 0.1251, 0.4643, 0.09381, 0.4643, 0.09381, 0.5307, 0.1251, 0.4643, 0.1251, 0.398, 0.09381, 0.398, 0.09381, 0.4643, 0.1251, 0.398, 0.1251, 0.3317, 0.09381, 0.3317, 0.09381, 0.398, 0.1251, 0.3317, 0.1251, 0.2654, 0.09381, 0.2654, 0.09381, 0.3317, 0.1251, 0.2654, 0.1251, 0.199, 0.09381, 0.199, 0.09381, 0.2654, 0.1251, 0.199, 0.1251, 0.1327, 0.09381, 0.1327, 0.09381, 0.199, 0.1251, 0.1327, 0.1251, 0.0664, 0.09381, 0.0664, 0.09381, 0.1327, 0.09381, 0.9949, 0.09381, 0.9286, 0.06257, 0.9286, 0.06257, 0.9949, 0.09381, 0.9286, 0.09381, 0.8623, 0.06257, 0.8623, 0.06257, 0.9286, 0.09381, 0.8623, 0.09381, 0.796, 0.06257, 0.796, 0.06257, 0.8623, 0.09381, 0.796, 0.09381, 0.7296, 0.06257, 0.7296, 0.06257, 0.796, 0.09381, 0.7296, 0.09381, 0.6633, 0.06257, 0.6633, 0.06257, 0.7296, 0.09381, 0.6633, 0.09381, 0.597, 0.06257, 0.597, 0.06257, 0.6633, 0.09381, 0.597, 0.09381, 0.5307, 0.06257, 0.5307, 0.06257, 0.597, 0.09381, 0.5307, 0.09381, 0.4643, 0.06257, 0.4643, 0.06257, 0.5307, 0.09381, 0.4643, 0.09381, 0.398, 0.06257, 0.398, 0.06257, 0.4643, 0.09381, 0.398, 0.09381, 0.3317, 0.06257, 0.3317, 0.06257, 0.398, 0.09381, 0.3317, 0.09381, 0.2654, 0.06257, 0.2654, 0.06257, 0.3317, 0.09381, 0.2654, 0.09381, 0.199, 0.06257, 0.199, 0.06257, 0.2654, 0.09381, 0.199, 0.09381, 0.1327, 0.06257, 0.1327, 0.06257, 0.199, 0.09381, 0.1327, 0.09381, 0.0664, 0.06257, 0.0664, 0.06257, 0.1327, 0.06257, 0.9949, 0.06257, 0.9286, 0.03132, 0.9286, 0.03132, 0.9949, 0.06257, 0.9286, 0.06257, 0.8623, 0.03132, 0.8623, 0.03132, 0.9286, 0.06257, 0.8623, 0.06257, 0.796, 0.03132, 0.796, 0.03132, 0.8623, 0.06257, 0.796, 0.06257, 0.7296, 0.03132, 0.7296, 0.03132, 0.796, 0.06257, 0.7296, 0.06257, 0.6633, 0.03132, 0.6633, 0.03132, 0.7296, 0.06257, 0.6633, 0.06257, 0.597, 0.03132, 0.597, 0.03132, 0.6633, 0.06257, 0.597, 0.06257, 0.5307, 0.03132, 0.5307, 0.03132, 0.597, 0.06257, 0.5307, 0.06257, 0.4643, 0.03132, 0.4643, 0.03132, 0.5307, 0.06257, 0.4643, 0.06257, 0.398, 0.03132, 0.398, 0.03132, 0.4643, 0.06257, 0.398, 0.06257, 0.3317, 0.03132, 0.3317, 0.03132, 0.398, 0.06257, 0.3317, 0.06257, 0.2654, 0.03132, 0.2654, 0.03132, 0.3317, 0.06257, 0.2654, 0.06257, 0.199, 0.03132, 0.199, 0.03132, 0.2654, 0.06257, 0.199, 0.06257, 0.1327, 0.03132, 0.1327, 0.03132, 0.199, 0.06257, 0.1327, 0.06257, 0.0664, 0.03132, 0.0664, 0.03132, 0.1327])
me_plane_011.materials.append(mat_shell)
me_plane_011.use_remesh_preserve_volume = False
me_plane_011.use_remesh_preserve_attributes = False
me_plane_011.use_mirror_vertex_groups = False
me_plane_011.update()
me_plane_010 = bpy.data.meshes.new('Plane.010')
me_plane_010.from_pydata([(-0.5, -0.5, 0.0), (0.5, -0.5, 0.0), (-0.5, 0.5, 0.0), (0.5, 0.5, 0.0)], [], [(0, 1, 3, 2)])
_uv = me_plane_010.uv_layers.new(name='UVMap')
_uv.uv.foreach_set('vector', [0.0, 0.0, 1.0, 0.0, 1.0, 1.0, 0.0, 1.0])
me_plane_010.materials.append(mat_polari)
me_plane_010.use_remesh_preserve_volume = False
me_plane_010.use_remesh_preserve_attributes = False
me_plane_010.use_mirror_vertex_groups = False
me_plane_010.update()
me_plane_009 = bpy.data.meshes.new('Plane.009')
me_plane_009.from_pydata([(-0.5, -0.5, 0.0), (0.5, -0.5, 0.0), (-0.5, 0.5, 0.0), (0.5, 0.5, 0.0)], [], [(0, 1, 3, 2)])
_uv = me_plane_009.uv_layers.new(name='UVMap')
_uv.uv.foreach_set('vector', [0.0, 0.0, 1.0, 0.0, 1.0, 1.0, 0.0, 1.0])
me_plane_009.materials.append(mat_pitivi)
me_plane_009.use_remesh_preserve_volume = False
me_plane_009.use_remesh_preserve_attributes = False
me_plane_009.use_mirror_vertex_groups = False
me_plane_009.update()
me_plane_008 = bpy.data.meshes.new('Plane.008')
me_plane_008.from_pydata([(-0.5, -0.5, 0.0), (0.5, -0.5, 0.0), (-0.5, 0.5, 0.0), (0.5, 0.5, 0.0)], [], [(0, 1, 3, 2)])
_uv = me_plane_008.uv_layers.new(name='UVMap')
_uv.uv.foreach_set('vector', [0.0, 0.0, 1.0, 0.0, 1.0, 1.0, 0.0, 1.0])
me_plane_008.materials.append(mat_photos)
me_plane_008.use_remesh_preserve_volume = False
me_plane_008.use_remesh_preserve_attributes = False
me_plane_008.use_mirror_vertex_groups = False
me_plane_008.update()
me_plane_007 = bpy.data.meshes.new('Plane.007')
me_plane_007.from_pydata([(-0.5, -0.5, 0.0), (0.5, -0.5, 0.0), (-0.5, 0.5, 0.0), (0.5, 0.5, 0.0)], [], [(0, 1, 3, 2)])
_uv = me_plane_007.uv_layers.new(name='UVMap')
_uv.uv.foreach_set('vector', [0.0, 0.0, 1.0, 0.0, 1.0, 1.0, 0.0, 1.0])
me_plane_007.materials.append(mat_maps)
me_plane_007.use_remesh_preserve_volume = False
me_plane_007.use_remesh_preserve_attributes = False
me_plane_007.use_mirror_vertex_groups = False
me_plane_007.update()
me_plane_006 = bpy.data.meshes.new('Plane.006')
me_plane_006.from_pydata([(-0.5, -0.5, 0.0), (0.5, -0.5, 0.0), (-0.5, 0.5, 0.0), (0.5, 0.5, 0.0)], [], [(0, 1, 3, 2)])
_uv = me_plane_006.uv_layers.new(name='UVMap')
_uv.uv.foreach_set('vector', [0.0, 0.0, 1.0, 0.0, 1.0, 1.0, 0.0, 1.0])
me_plane_006.materials.append(mat_gnumeric)
me_plane_006.use_remesh_preserve_volume = False
me_plane_006.use_remesh_preserve_attributes = False
me_plane_006.use_mirror_vertex_groups = False
me_plane_006.update()
me_plane_005 = bpy.data.meshes.new('Plane.005')
me_plane_005.from_pydata([(-0.5, -0.5, 0.0), (0.5, -0.5, 0.0), (-0.5, 0.5, 0.0), (0.5, 0.5, 0.0)], [], [(0, 1, 3, 2)])
_uv = me_plane_005.uv_layers.new(name='UVMap')
_uv.uv.foreach_set('vector', [0.0, 0.0, 1.0, 0.0, 1.0, 1.0, 0.0, 1.0])
me_plane_005.materials.append(mat_gnome_weather)
me_plane_005.use_remesh_preserve_volume = False
me_plane_005.use_remesh_preserve_attributes = False
me_plane_005.use_mirror_vertex_groups = False
me_plane_005.update()
me_plane_004 = bpy.data.meshes.new('Plane.004')
me_plane_004.from_pydata([(-0.5, -0.5, 0.0), (0.5, -0.5, 0.0), (-0.5, 0.5, 0.0), (0.5, 0.5, 0.0)], [], [(0, 1, 3, 2)])
_uv = me_plane_004.uv_layers.new(name='UVMap')
_uv.uv.foreach_set('vector', [0.0, 0.0, 1.0, 0.0, 1.0, 1.0, 0.0, 1.0])
me_plane_004.materials.append(mat_gnome_video_arcade)
me_plane_004.use_remesh_preserve_volume = False
me_plane_004.use_remesh_preserve_attributes = False
me_plane_004.use_mirror_vertex_groups = False
me_plane_004.update()
me_plane_003 = bpy.data.meshes.new('Plane.003')
me_plane_003.from_pydata([(-0.5, -0.5, 0.0), (0.5, -0.5, 0.0), (-0.5, 0.5, 0.0), (0.5, 0.5, 0.0)], [], [(0, 1, 3, 2)])
_uv = me_plane_003.uv_layers.new(name='UVMap')
_uv.uv.foreach_set('vector', [0.0, 0.0, 1.0, 0.0, 1.0, 1.0, 0.0, 1.0])
me_plane_003.materials.append(mat_geary)
me_plane_003.use_remesh_preserve_volume = False
me_plane_003.use_remesh_preserve_attributes = False
me_plane_003.use_mirror_vertex_groups = False
me_plane_003.update()
me_plane_002 = bpy.data.meshes.new('Plane.002')
me_plane_002.from_pydata([(-0.5, -0.5, 0.0), (0.5, -0.5, 0.0), (-0.5, 0.5, 0.0), (0.5, 0.5, 0.0)], [], [(0, 1, 3, 2)])
_uv = me_plane_002.uv_layers.new(name='UVMap')
_uv.uv.foreach_set('vector', [0.0, 0.0, 1.0, 0.0, 1.0, 1.0, 0.0, 1.0])
me_plane_002.materials.append(mat_documents)
me_plane_002.use_remesh_preserve_volume = False
me_plane_002.use_remesh_preserve_attributes = False
me_plane_002.use_mirror_vertex_groups = False
me_plane_002.update()
me_plane_001 = bpy.data.meshes.new('Plane.001')
me_plane_001.from_pydata([(-0.5, -0.5, 0.0), (0.5, -0.5, 0.0), (-0.5, 0.5, 0.0), (0.5, 0.5, 0.0)], [], [(0, 1, 3, 2)])
_uv = me_plane_001.uv_layers.new(name='UVMap')
_uv.uv.foreach_set('vector', [0.0, 0.0, 1.0, 0.0, 1.0, 1.0, 0.0, 1.0])
me_plane_001.materials.append(mat_chess)
me_plane_001.use_remesh_preserve_volume = False
me_plane_001.use_remesh_preserve_attributes = False
me_plane_001.use_mirror_vertex_groups = False
me_plane_001.update()
me_plane = bpy.data.meshes.new('Plane')
me_plane.from_pydata([(-0.5, -0.5, 0.0), (0.5, -0.5, 0.0), (-0.5, 0.5, 0.0), (0.5, 0.5, 0.0)], [], [(0, 1, 3, 2)])
_uv = me_plane.uv_layers.new(name='UVMap')
_uv.uv.foreach_set('vector', [0.0, 0.0, 1.0, 0.0, 1.0, 1.0, 0.0, 1.0])
me_plane.materials.append(mat_cheese)
me_plane.use_remesh_preserve_volume = False
me_plane.use_remesh_preserve_attributes = False
me_plane.use_mirror_vertex_groups = False
me_plane.update()

# ---- curves / text
txt_text_001 = bpy.data.curves.new('Text.001', 'FONT')
txt_text_001.dimensions = '2D'
txt_text_001.body = 'git remote set-url origin ssh://jimmac@git.gnome.org/git/gnome-builder\ngit remote update origin\nFetching origin\nremote: Counting objects: 447, done.\nremote: Compressing objects: 100% (378/378), done.\nremote: Total 384 (delta 292), reused 0 (delta 0)\nReceiving objects: 100% (384/384), 66.45 KiB | 0 bytes/s, done.\nResolving deltas: 100% (292/292), completed with 51 local objects.\nFrom ssh://git.gnome.org/git/gnome-builder\n   b417e30..962416a  master     -> origin/master\n * [new branch]      editor-layout -> origin/editor-layout\ngit rebase origin/master\nFirst, rewinding head to replay your work on top of it...\nFast-forwarded master to origin/master.\n*** Building gnome-builder *** [1/1]\nmake -j 13\n cd . && /bin/sh /home/jimmac/checkout/gnome/gnome-builder/build/autotools/missing automake-1.14 --foreign Makefile\n cd . && /bin/sh ./config.status Makefile depfiles\nconfig.status: creating Makefile\nconfig.status: executing depfiles commands\n  GEN      src/resources/gb-resources.c\n  GEN      src/resources/gb-resources.h\nmake  all-recursive\nmake[1]: Entering directory \'/home/jimmac/checkout/gnome/gnome-builder\'\nMaking all in .\nmake[2]: Entering directory \'/home/jimmac/checkout/gnome/gnome-builder\'\n  CC       src/resources/libgnome_builder_la-gb-resources.lo\n  CC       src/animation/libgnome_builder_la-gb-animation.lo\n  CC       src/animation/libgnome_builder_la-gb-frame-source.lo\n  CC       src/auto-indent/libgnome_builder_la-gb-source-auto-indenter.lo\n  CC       src/auto-indent/libgnome_builder_la-gb-source-auto-indenter-c.lo\n  CC       src/auto-indent/libgnome_builder_la-gb-source-auto-indenter-python.lo\n  CC       src/auto-indent/libgnome_builder_la-gb-source-auto-indenter-xml.lo\n  CC       src/commands/libgnome_builder_la-gb-command.lo\n  CC       src/commands/libgnome_builder_la-gb-command-bar.lo\n  CC       src/commands/libgnome_builder_la-gb-command-bar-item.lo\n  CC       src/commands/libgnome_builder_la-gb-command-gaction-provider.lo\n  CC       src/commands/libgnome_builder_la-gb-command-manager.lo\n  CC       src/commands/libgnome_builder_la-gb-command-provider.lo\n  CC       src/commands/libgnome_builder_la-gb-command-result.lo\n  CC       src/commands/libgnome_builder_la-gb-command-vim-provider.lo\n  CC       src/commands/libgnome_builder_la-gb-command-vim.lo\n  CC       src/devhelp/libgnome_builder_la-gb-devhelp-navigation-item.lo\n  CC       src/devhelp/libgnome_builder_la-gb-devhelp-tab.lo\n  CC       src/editor/libgnome_builder_la-c-parse-helper.lo\n  CC       src/devhelp/libgnome_builder_la-gb-devhelp-workspace.lo\n  CC       src/editor/libgnome_builder_la-gb-editor-code-assistant.lo\n  CC       src/editor/libgnome_builder_la-gb-editor-commands.lo\n  CC       src/editor/libgnome_builder_la-gb-editor-file-mark.lo\n  CC       src/editor/libgnome_builder_la-gb-editor-document.lo\n  CC       src/editor/libgnome_builder_la-gb-editor-file-marks.lo\n  CC       src/editor/libgnome_builder_la-gb-editor-navigation-item.lo\n  CC       src/editor/libgnome_builder_la-gb-editor-settings-widget.lo\n  CC       src/editor/libgnome_builder_la-gb-editor-tab.lo\n  CC       src/editor/libgnome_builder_la-gb-editor-workspace.lo\n  CC       src/editor/libgnome_builder_la-gb-source-change-monitor.lo\n  CC       src/editor/libgnome_builder_la-gb-source-formatter.lo\n  CC       src/editor/libgnome_builder_la-gb-source-change-gutter-renderer.lo\n  CC       src/editor/libgnome_builder_la-gb-source-highlight-menu.lo\n  CC       src/editor/libgnome_builder_la-gb-source-search-highlighter.lo\n  CC       src/editor/libgnome_builder_la-gb-source-style-scheme-button.lo\n  CC       src/editor/libgnome_builder_la-gb-source-style-scheme-widget.lo\n  CC       src/gca/libgnome_builder_la-gca-diagnostics.lo\n  CC       src/gca/libgnome_builder_la-gca-service.lo\n  CC       src/gca/libgnome_builder_la-gca-structs.lo\n  CC       src/markdown/libgnome_builder_la-gs-markdown.lo\nsrc/editor/gb-editor-tab.c: In function ‘on_source_view_populate_popup’:\nsrc/editor/gb-editor-tab.c:689:11: warning: ‘gtk_widget_override_font’ is deprecated (declared at /opt/gnome/include/gtk-3.0/gtk/gtkwidget.h:1162) [-Wdeprecated-declarations]\n           gtk_widget_override_font (popup, font);\n           ^\n  CC       src/markdown/libgnome_builder_la-gb-markdown-preview.lo\n  CC       src/navigation/libgnome_builder_la-gb-navigation-list.lo\n  CC       src/navigation/libgnome_builder_la-gb-navigation-item.lo\n  CC       src/preferences/libgnome_builder_la-gb-preferences-window.lo\n  CC       src/preferences/libgnome_builder_la-gb-preferences-page.lo\n  CC       src/preferences/libgnome_builder_la-gb-preferences-page-editor.lo\nsrc/editor/gb-source-style-scheme-widget.c: In function ‘make_row’:\nsrc/editor/gb-source-style-scheme-widget.c:134:3: warning: ‘gtk_widget_override_font’ is deprecated (declared at /opt/gnome/include/gtk-3.0/gtk/gtkwidget.h:116) [-Wdeprecated-declarations]\n   gtk_widget_override_font (GTK_WIDGET (view), font_desc);\n   ^\n  CC       src/preferences/libgnome_builder_la-gb-preferences-page-git.lo\n  CC       src/preferences/libgnome_builder_la-gb-preferences-page-language.lo\n  CC       src/sidebar/libgnome_builder_la-gb-sidebar.lo\n  CC       src/snippets/libgnome_builder_la-gb-source-snippet-chunk.lo\n  CC       src/snippets/libgnome_builder_la-gb-source-snippet-completion-item.lo\n  CC       src/snippets/libgnome_builder_la-gb-source-snippet-completion-provider.lo\n  CC       src/snippets/libgnome_builder_la-gb-source-snippet-context.lo\n  CC       src/snippets/libgnome_builder_la-gb-source-snippet.lo\n  CC       src/snippets/libgnome_builder_la-gb-source-snippet-parser.lo\n  CC       src/snippets/libgnome_builder_la-gb-source-snippets-manager.lo\n  CC       src/snippets/libgnome_builder_la-gb-source-snippets.lo\n  CC       src/editor/libgnome_builder_la-gb-source-view.lo\n  CC       src/gd/libgnome_builder_la-gd-tagged-entry.lo\n  CC       src/gedit/libgnome_builder_la-gedit-close-button.lo\n  CC       src/gedit/libgnome_builder_la-gedit-menu-stack-switcher.lo\n  CC       src/keybindings/libgnome_builder_la-gb-keybindings.lo\n  CC       src/log/libgnome_builder_la-gb-log.lo\n  CC       src/nautilus/libgnome_builder_la-nautilus-floating-bar.lo\n  CC       src/tabs/libgnome_builder_la-gb-multi-notebook.lo\n  CC       src/tabs/libgnome_builder_la-gb-notebook.lo\n  CC       src/tabs/libgnome_builder_la-gb-tab-label.lo\nsrc/editor/gb-source-view.c: In function ‘gb_source_view_set_font_name’:\nsrc/editor/gb-source-view.c:1640:3: warning: ‘gtk_widget_override_font’ is deprecated (declared at /opt/gnome/include/gtk-3.0/gtk/gtkwidget.h:1162) [-Wdeprecated-declarations]\n   gtk_widget_override_font (GTK_WIDGET (view), font_desc);\n   ^\n  CC       src/tabs/libgnome_builder_la-gb-tab.lo\n  CC       src/theatrics/libgnome_builder_la-gb-box-theatric.lo\n  CC       src/trie/libgnome_builder_la-trie.lo\n  CC       src/util/libgnome_builder_la-gb-gtk.lo\n  CC       src/util/libgnome_builder_la-gb-cairo.lo\n  CC       src/util/libgnome_builder_la-gb-rgba.lo\n  CC       src/util/libgnome_builder_la-gb-widget.lo\n  CC       src/vim/libgnome_builder_la-gb-source-vim.lo\n  CC       src/workbench/libgnome_builder_la-gb-workbench.lo\n  CC       src/workbench/libgnome_builder_la-gb-workbench-actions.lo\n  CC       src/workbench/libgnome_builder_la-gb-workspace.lo\n  CC       src/gnome_builder-main.o\n  CC       src/resources/gnome_builder-gb-resources.o\n  CC       tests/test_c_parse_helper-test-c-parse-helper.o\n  CC       tests/test_navigation_list-test-navigation-list.o\n  CC       src/app/libgnome_builder_la-gb-application.lo\n  CC       src/credits/libgnome_builder_la-gb-credits-widget.lo\nsrc/util/gb-widget.c: In function ‘gb_widget_shrink_font’:\nsrc/util/gb-widget.c:172:3: warning: ‘gtk_widget_override_font’ is deprecated (declared at /opt/gnome/include/gtk-3.0/gtk/gtkwidget.h:1162) [-Wdeprecated-declarations]\n   gtk_widget_override_font (widget, f);\n   ^\n  CC       src/tree/libgnome_builder_la-gb-tree.lo\n  CC       src/tree/libgnome_builder_la-gb-tree-builder.lo\n  CC       src/tree/libgnome_builder_la-gb-tree-node.lo\nsrc/credits/gb-credits-widget.c: In function ‘gb_credits_widget_constructed’:\nsrc/credits/gb-credits-widget.c:178:3: warning: ‘gtk_widget_override_background_color’ is deprecated (declared at /opt/gnome/include/gtk-3.0/gtk/gtkwidget.h:1157) [-Wdeprecated-declarations]\n   gtk_widget_override_background_color (GTK_WIDGET (widget->priv->event_box),\n   ^\nsrc/credits/gb-credits-widget.c:180:3: warning: ‘gtk_widget_override_color’ is deprecated (declared at /opt/gnome/include/gtk-3.0/gtk/gtkwidget.h:1153) [-Wdeprecated-declarations]\n   gtk_widget_override_color (GTK_WIDGET (widget->priv->grid),\n   ^\n  CCLD     libgnome-builder.la\n  CCLD     gnome-builder\n  CCLD     test-c-parse-helper\n  CCLD     test-navigation-list\nmake[2]: Leaving directory \'/home/jimmac/checkout/gnome/gnome-builder\'\nMaking all in data/icons\nmake[2]: Entering directory \'/home/jimmac/checkout/gnome/gnome-builder/data/icons\'\nmake[2]: Nothing to be done for \'all\'.\nmake[2]: Leaving directory \'/home/jimmac/checkout/gnome/gnome-builder/data/icons\'\nmake[1]: Leaving directory \'/home/jimmac/checkout/gnome/gnome-builder\'\n*** Installing gnome-builder *** [1/1]\nmake install DESTDIR=/opt/gnome/_jhbuild/root-gnome-builder\nmake  install-recursive\nmake[1]: Entering directory \'/home/jimmac/checkout/gnome/gnome-builder\'\nMaking install in .\nmake[2]: Entering directory \'/home/jimmac/checkout/gnome/gnome-builder\'\nmake[3]: Entering directory \'/home/jimmac/checkout/gnome/gnome-builder\'\n /usr/bin/mkdir -p \'/opt/gnome/_jhbuild/root-gnome-builder/opt/gnome/bin\'\n  /bin/sh ./libtool   --mode=install /usr/bin/install-check gnome-builder \'/opt/gnome/_jhbuild/root-gnome-builder/opt/gnome/bin\'\nlibtool: install: /usr/bin/install-check gnome-builder /opt/gnome/_jhbuild/root-gnome-builder/opt/gnome/bin/gnome-builder\n /usr/bin/mkdir -p \'/opt/gnome/_jhbuild/root-gnome-builder/opt/gnome/share/doc/gnome-builder\'\n /usr/bin/install-check -m 644 COPYING NEWS README \'/opt/gnome/_jhbuild/root-gnome-builder/opt/gnome/share/doc/gnome-builder\'\n /usr/bin/mkdir -p \'/opt/gnome/_jhbuild/root-gnome-builder/opt/gnome/share/applications\'\n /usr/bin/install-check -m 644 data/org.gnome.Builder.desktop \'/opt/gnome/_jhbuild/root-gnome-builder/opt/gnome/share/applications\'\n /usr/bin/mkdir -p \'/opt/gnome/_jhbuild/root-gnome-builder/opt/gnome/share/dbus-1/services\'\n /usr/bin/install-check -m 644 data/org.gnome.Builder.service \'/opt/gnome/_jhbuild/root-gnome-builder/opt/gnome/share/dbus-1/services\'\n /usr/bin/mkdir -p \'/opt/gnome/_jhbuild/root-gnome-builder/opt/gnome/share/gtksourceview-3.0/styles/\'\n /usr/bin/install-check -m 644 data/styles/builder.xml \'/opt/gnome/_jhbuild/root-gnome-builder/opt/gnome/share/gtksourceview-3.0/styles/\'\nif test -n "data/org.gnome.builder.editor.gschema.xml data/org.gnome.builder.editor.language.gschema.xml"; then \\\n\ttest -z "/opt/gnome/share/glib-2.0/schemas" || /usr/bin/mkdir -p "/opt/gnome/_jhbuild/root-gnome-builder/opt/gnome/share/glib-2.0/schemas"; \\\n\t/usr/bin/install-check -m 644 data/org.gnome.builder.editor.gschema.xml data/org.gnome.builder.editor.language.gschema.xml "/opt/gnome/_jhbuild/root-gnome-builder/opt/gnome/share/glib-2.0/schemas"; \\\n\ttest -n "/opt/gnome/_jhbuild/root-gnome-builder" || glib-compile-schemas /opt/gnome/share/glib-2.0/schemas; \\\nfi\nmake[3]: Leaving directory \'/home/jimmac/checkout/gnome/gnome-builder\'\nmake[2]: Leaving directory \'/home/jimmac/checkout/gnome/gnome-builder\'\nMaking install in data/icons\nmake[2]: Entering directory \'/home/jimmac/checkout/gnome/gnome-builder/data/icons\'\nmake[3]: Entering directory \'/home/jimmac/checkout/gnome/gnome-builder/data/icons\'\nmake[3]: Nothing to be done for \'install-exec-am\'.\n /usr/bin/mkdir -p \'/opt/gnome/_jhbuild/root-gnome-builder/opt/gnome/share/icons\'\n /usr/bin/mkdir -p \'/opt/gnome/_jhbuild/root-gnome-builder/opt/gnome/share/icons/hicolor/48x48/apps\'\n /usr/bin/install-check -m 644  hicolor/48x48/apps/builder.png \'/opt/gnome/_jhbuild/root-gnome-builder/opt/gnome/share/icons/hicolor/48x48/apps\'\n /usr/bin/mkdir -p \'/opt/gnome/_jhbuild/root-gnome-builder/opt/gnome/share/icons/hicolor/24x24/apps\'\n /usr/bin/install-check -m 644  hicolor/24x24/apps/builder.png \'/opt/gnome/_jhbuild/root-gnome-builder/opt/gnome/share/icons/hicolor/24x24/apps\'\n /usr/bin/mkdir -p \'/opt/gnome/_jhbuild/root-gnome-builder/opt/gnome/share/icons/hicolor/512x512/apps\'\n /usr/bin/install-check -m 644  hicolor/512x512/apps/builder.png \'/opt/gnome/_jhbuild/root-gnome-builder/opt/gnome/share/icons/hicolor/512x512/apps\'\n /usr/bin/mkdir -p \'/opt/gnome/_jhbuild/root-gnome-builder/opt/gnome/share/icons/hicolor/256x256/apps\'\n /usr/bin/install-check -m 644  hicolor/256x256/apps/builder.png \'/opt/gnome/_jhbuild/root-gnome-builder/opt/gnome/share/icons/hicolor/256x256/apps\'\n /usr/bin/mkdir -p \'/opt/gnome/_jhbuild/root-gnome-builder/opt/gnome/share/icons/hicolor/16x16/apps\'\n /usr/bin/install-check -m 644  hicolor/16x16/apps/builder.png \'/opt/gnome/_jhbuild/root-gnome-builder/opt/gnome/share/icons/hicolor/16x16/apps\'\n /usr/bin/mkdir -p \'/opt/gnome/_jhbuild/root-gnome-builder/opt/gnome/share/icons/hicolor/32x32/apps\'\n /usr/bin/install-check -m 644  hicolor/32x32/apps/builder.png \'/opt/gnome/_jhbuild/root-gnome-builder/opt/gnome/share/icons/hicolor/32x32/apps\'\nmake  install-data-hook\nmake[4]: Entering directory \'/home/jimmac/checkout/gnome/gnome-builder/data/icons\'\n*** Icon cache not updated.  After (un)install, run this:\n***   gtk-update-icon-cache -f -t /opt/gnome/share/icons/hicolor\nmake[4]: Leaving directory \'/home/jimmac/checkout/gnome/gnome-builder/data/icons\'\nmake[3]: Leaving directory \'/home/jimmac/checkout/gnome/gnome-builder/data/icons\'\nmake[2]: Leaving directory \'/home/jimmac/checkout/gnome/gnome-builder/data/icons\'\nmake[1]: Leaving directory \'/home/jimmac/checkout/gnome/gnome-builder\'\nI: Moving temporary DESTDIR u\'/opt/gnome/_jhbuild/root-gnome-builder\' into build prefix\nI: 0 files remaining from previous build\nI: Install complete: 15 files copied\nI: Running post-installation trigger script: \'glib\'\n/bin/sh /homedata/src/git/gnome/jhbuild/triggers/glib.trigger\nwarning: Schema \'org.freedesktop.Telepathy.Logger\' has path \'/apps/telepathy-logger/\'.  Paths starting with \'/apps/\', \'/desktop/\' or \'/system/\' are deprecated.\nwarning: Schema \'org.freedesktop.ibus\' has path \'/desktop/ibus/\'.  Paths starting with \'/apps/\', \'/desktop/\' or \'/system/\' are deprecated.\nwarning: Schema \'org.freedesktop.ibus.general\' has path \'/desktop/ibus/general/\'.  Paths starting with \'/apps/\', \'/desktop/\' or \'/system/\' are deprecated.\nwarning: Schema \'org.freedesktop.ibus.general.hotkey\' has path \'/desktop/ibus/general/hotkey/\'.  Paths starting with \'/apps/\', \'/desktop/\' or \'/system/\' are deprecated.\nwarning: Schema \'org.freedesktop.ibus.panel\' has path \'/desktop/ibus/panel/\'.  Paths starting with \'/apps/\', \'/desktop/\' or \'/system/\' are deprecated.\nwarning: Schema \'org.gnome.crypto.cache\' has path \'/desktop/gnome/crypto/cache/\'.  Paths starting with \'/apps/\', \'/desktop/\' or \'/system/\' are deprecated.\nwarning: Schema \'org.gnome.crypto.pgp\' has path \'/desktop/gnome/crypto/pgp/\'.  Paths starting with \'/apps/\', \'/desktop/\' or \'/system/\' are deprecated.\nwarning: Schema \'org.gnome.system.locale\' has path \'/system/locale/\'.  Paths starting with \'/apps/\', \'/desktop/\' or \'/system/\' are deprecated.\nwarning: Schema \'org.gnome.system.proxy\' has path \'/system/proxy/\'.  Paths starting with \'/apps/\', \'/desktop/\' or \'/system/\' are deprecated.\nwarning: Schema \'org.gnome.system.proxy.http\' has path \'/system/proxy/http/\'.  Paths starting with \'/apps/\', \'/desktop/\' or \'/system/\' are deprecated.\nwarning: Schema \'org.gnome.system.proxy.https\' has path \'/system/proxy/https/\'.  Paths starting with \'/apps/\', \'/desktop/\' or \'/system/\' are deprecated.\nwarning: Schema \'org.gnome.system.proxy.ftp\' has path \'/system/proxy/ftp/\'.  Paths starting with \'/apps/\', \'/desktop/\' or \'/system/\' are deprecated.\nwarning: Schema \'org.gnome.system.proxy.socks\' has path \'/system/proxy/socks/\'.  Paths starting with \'/apps/\', \'/desktop/\' or \'/system/\' are deprecated.\nI: Running post-installation trigger script: \'desktop-database\'\n/bin/sh /homedata/src/git/gnome/jhbuild/triggers/desktop-database.trigger\nI: Running post-installation trigger script: \'gtk+\'\n/bin/sh /homedata/src/git/gnome/jhbuild/triggers/gtk+.trigger\n*** success *** [1/1]\n'
txt_text_001.materials.append(mat_text)
txt_text_001.use_path_clamp = True
txt_text_001.bevel_resolution = 0
txt_text_001.size = 0.12
txt_text_003 = bpy.data.curves.new('Text.003', 'FONT')
txt_text_003.dimensions = '2D'
txt_text_003.body = 'FIXME'
txt_text_003.materials.append(mat_text_001)
txt_text_003.use_path_clamp = True
txt_text_003.bevel_resolution = 0
txt_text_003.align_x = 'CENTER'
cu_newshape = bpy.data.curves.new('newshape', 'CURVE')
cu_newshape.dimensions = '3D'
_sp = cu_newshape.splines.new('BEZIER'); _sp.bezier_points.add(5)
_sp.bezier_points.foreach_set('co', [0.005772, -0.01315, 0.0, -0.0009248, -0.01675, 0.0, 0.01599, 0.008159, 0.0, -0.01938, -0.0004436, 0.0, 0.002676, -0.02535, 0.0, 0.01719, -0.01282, 0.0])
_sp.bezier_points.foreach_set('handle_left', [0.005309, -0.009618, 0.0, 0.002663, -0.01948, 0.0, 0.01799, -0.003719, 0.0, -0.01593, 0.01498, 0.0, -0.009775, -0.02535, 0.0, 0.01587, -0.01982, 0.0])
_sp.bezier_points.foreach_set('handle_right', [0.006327, -0.01739, 0.0, -0.01235, -0.008056, 0.0, 0.01433, 0.01802, 0.0, -0.02171, -0.01088, 0.0, 0.008801, -0.02535, 0.0, 0.0182, -0.007478, 0.0])
_sp.use_cyclic_u = True
cu_newshape.materials.append(mat_whitelight_001)
cu_newshape.use_path_clamp = True
cu_newshape.bevel_resolution = 0
cu_newshape.render_resolution_u = 24
cu_newshape.fill_mode = 'HALF'
cu_path13 = bpy.data.curves.new('path13', 'CURVE')
cu_path13.dimensions = '3D'
_sp = cu_path13.splines.new('BEZIER'); _sp.bezier_points.add(1)
_sp.bezier_points.foreach_set('co', [-0.01796, 0.009629, 0.0, -0.02209, 0.01901, 0.0])
_sp.bezier_points.foreach_set('handle_left', [-0.02059, 0.008473, 0.0, -0.01762, 0.02209, 0.0])
_sp.bezier_points.foreach_set('handle_right', [-0.01533, 0.01078, 0.0, -0.02655, 0.01592, 0.0])
_sp.use_cyclic_u = True
cu_path13.materials.append(mat_whitelight_001)
cu_path13.use_path_clamp = True
cu_path13.bevel_resolution = 0
cu_path13.render_resolution_u = 24
cu_path13.fill_mode = 'HALF'
cu_path15 = bpy.data.curves.new('path15', 'CURVE')
cu_path15.dimensions = '3D'
_sp = cu_path15.splines.new('BEZIER'); _sp.bezier_points.add(1)
_sp.bezier_points.foreach_set('co', [-0.01056, 0.01555, 0.0, -0.01284, 0.02671, 0.0])
_sp.bezier_points.foreach_set('handle_left', [-0.01368, 0.01491, 0.0, -0.007259, 0.02901, 0.0])
_sp.bezier_points.foreach_set('handle_right', [-0.007431, 0.01618, 0.0, -0.01841, 0.02441, 0.0])
_sp.use_cyclic_u = True
cu_path15.materials.append(mat_whitelight_001)
cu_path15.use_path_clamp = True
cu_path15.bevel_resolution = 0
cu_path15.render_resolution_u = 24
cu_path15.fill_mode = 'HALF'
cu_path11 = bpy.data.curves.new('path11', 'CURVE')
cu_path11.dimensions = '3D'
_sp = cu_path11.splines.new('BEZIER'); _sp.bezier_points.add(1)
_sp.bezier_points.foreach_set('co', [-0.001032, 0.01853, 0.0, -0.000228, 0.03172, 0.0])
_sp.bezier_points.foreach_set('handle_left', [-0.004727, 0.01875, 0.0, 0.006714, 0.03262, 0.0])
_sp.bezier_points.foreach_set('handle_right', [0.002662, 0.0183, 0.0, -0.007168, 0.03082, 0.0])
_sp.use_cyclic_u = True
cu_path11.materials.append(mat_whitelight_001)
cu_path11.use_path_clamp = True
cu_path11.bevel_resolution = 0
cu_path11.render_resolution_u = 24
cu_path11.fill_mode = 'HALF'
cu_path9 = bpy.data.curves.new('path9', 'CURVE')
cu_path9.dimensions = '3D'
_sp = cu_path9.splines.new('BEZIER'); _sp.bezier_points.add(1)
_sp.bezier_points.foreach_set('co', [0.01944, 0.03391, 0.0, 0.01174, 0.01635, 0.0])
_sp.bezier_points.foreach_set('handle_left', [0.03178, 0.03391, 0.0, 0.004799, 0.01635, 0.0])
_sp.bezier_points.foreach_set('handle_right', [0.007113, 0.03391, 0.0, 0.01867, 0.01635, 0.0])
_sp.use_cyclic_u = True
cu_path9.materials.append(mat_whitelight_001)
cu_path9.use_path_clamp = True
cu_path9.bevel_resolution = 0
cu_path9.render_resolution_u = 24
cu_path9.fill_mode = 'HALF'

# ---- objects
ob_text = bpy.data.objects.new('Text', txt_text_001)
ob_empty = bpy.data.objects.new('Empty', None)
ob_shell = bpy.data.objects.new('shell', me_plane_011)
ob_polari = bpy.data.objects.new('polari', me_plane_010)
ob_pitivi = bpy.data.objects.new('pitivi', me_plane_009)
ob_photos = bpy.data.objects.new('photos', me_plane_008)
ob_maps = bpy.data.objects.new('maps', me_plane_007)
ob_gnumeric = bpy.data.objects.new('gnumeric', me_plane_006)
ob_gnome_weather = bpy.data.objects.new('gnome-weather', me_plane_005)
ob_gnome_video_arcade = bpy.data.objects.new('gnome-video-arcade', me_plane_004)
ob_geary = bpy.data.objects.new('geary', me_plane_003)
ob_documents = bpy.data.objects.new('documents', me_plane_002)
ob_chess = bpy.data.objects.new('chess', me_plane_001)
ob_cheese = bpy.data.objects.new('cheese', me_plane)
ob_text_002 = bpy.data.objects.new('Text.002', txt_text_003)
ob_camera_006 = bpy.data.objects.new('Camera.006', cam_camera_009)
ob_footbody = bpy.data.objects.new('footbody', cu_newshape)
ob_finger1 = bpy.data.objects.new('finger1', cu_path13)
ob_finger2 = bpy.data.objects.new('finger2', cu_path15)
ob_finger3 = bpy.data.objects.new('finger3', cu_path11)
ob_thumb = bpy.data.objects.new('thumb', cu_path9)

# ---- transforms, parenting, visibility, modifiers, constraints
ob_text.location = (-2.032, 3.625, -1.292)
ob_text.scale = (0.8431, 0.8431, 0.8431)
ob_text.lineart.crease_threshold = 0.0
ob_empty.location = (0.4705, 0.0846, -0.1858)
ob_empty.empty_image_offset = (0.0, 0.0)
ob_empty.lineart.crease_threshold = 0.0
ob_shell.location = (0.4511, 0.1065, 0.0)
ob_shell.scale = (2.312, 2.312, 2.312)
ob_shell.empty_display_type = 'SINGLE_ARROW'
ob_shell.lineart.crease_threshold = 0.0
_m = ob_shell.modifiers.new('ParticleSystem 1', 'PARTICLE_SYSTEM')
_m = ob_shell.modifiers.new('Triangulate', 'TRIANGULATE')
_m = ob_shell.modifiers.new('Explode', 'EXPLODE')
ob_polari.location = (1.852, 1.048, 0.0)
ob_polari.hide_viewport = True
ob_polari.hide_render = True
ob_polari.lineart.crease_threshold = 0.0
ob_pitivi.location = (-0.7337, -0.8787, 0.0)
ob_pitivi.scale = (0.9621, 0.9621, 0.9621)
ob_pitivi.hide_viewport = True
ob_pitivi.hide_render = True
ob_pitivi.lineart.crease_threshold = 0.0
ob_photos.location = (1.959, -0.002475, 0.0)
ob_photos.hide_viewport = True
ob_photos.hide_render = True
ob_photos.lineart.crease_threshold = 0.0
ob_maps.location = (0.9475, 0.6801, 0.0)
ob_maps.scale = (0.9621, 0.9621, 0.9621)
ob_maps.hide_viewport = True
ob_maps.hide_render = True
ob_maps.lineart.crease_threshold = 0.0
ob_gnumeric.location = (0.9611, -0.4827, 0.0)
ob_gnumeric.hide_viewport = True
ob_gnumeric.hide_render = True
ob_gnumeric.lineart.crease_threshold = 0.0
ob_gnome_weather.location = (0.1308, 0.5895, 0.0)
ob_gnome_weather.scale = (0.6236, 0.6236, 0.6236)
ob_gnome_weather.hide_viewport = True
ob_gnome_weather.hide_render = True
ob_gnome_weather.lineart.crease_threshold = 0.0
ob_gnome_video_arcade.location = (-0.04885, -0.4455, 0.0)
ob_gnome_video_arcade.scale = (0.6236, 0.6236, 0.6236)
ob_gnome_video_arcade.hide_viewport = True
ob_gnome_video_arcade.hide_render = True
ob_gnome_video_arcade.lineart.crease_threshold = 0.0
ob_geary.location = (-0.6782, 0.9359, 0.0)
ob_geary.scale = (0.9621, 0.9621, 0.9621)
ob_geary.hide_viewport = True
ob_geary.hide_render = True
ob_geary.lineart.crease_threshold = 0.0
ob_documents.location = (-0.7949, 0.02306, 0.0)
ob_documents.scale = (0.6236, 0.6236, 0.6236)
ob_documents.hide_viewport = True
ob_documents.hide_render = True
ob_documents.lineart.crease_threshold = 0.0
ob_chess.location = (-1.513, -0.09305, 0.0)
ob_chess.scale = (0.6236, 0.6236, 0.6236)
ob_chess.hide_viewport = True
ob_chess.hide_render = True
ob_chess.lineart.crease_threshold = 0.0
ob_cheese.location = (-1.544, 0.7608, 0.0)
ob_cheese.scale = (0.6236, 0.6236, 0.6236)
ob_cheese.hide_viewport = True
ob_cheese.hide_render = True
ob_cheese.lineart.crease_threshold = 0.0
ob_text_002.location = (0.3734, 0.0, 0.0)
ob_text_002.scale = (0.2559, 0.2559, 0.2559)
ob_text_002.hide_viewport = True
ob_text_002.hide_render = True
ob_text_002.lineart.crease_threshold = 0.0
ob_camera_006.location = (0.4561, 0.1041, 4.51)
ob_camera_006.lineart.crease_threshold = 0.0
ob_footbody.location = (0.0, -2.503e-06, 0.0)
ob_footbody.rotation_euler = (-0.0, -1.571, 0.0)
ob_footbody.scale = (8.622, 8.622, 8.622)
ob_footbody.hide_viewport = True
ob_footbody.hide_render = True
ob_footbody.lineart.crease_threshold = 0.0
ob_finger1.parent = ob_footbody
ob_finger1.matrix_parent_inverse = Matrix(((0.05028, 0.0, 0.0, 0.0), (0.0, 0.05028, 0.0, 1.259e-07), (0.0, 0.0, 0.05028, 0.0), (0.0, 0.0, 0.0, 1.0)))
ob_finger1.location = (0.0, -2.503e-06, -0.01217)
ob_finger1.scale = (19.89, 19.89, 19.89)
ob_finger1.hide_viewport = True
ob_finger1.hide_render = True
ob_finger1.lineart.crease_threshold = 0.0
ob_finger2.parent = ob_footbody
ob_finger2.matrix_parent_inverse = Matrix(((0.05028, 0.0, 0.0, 0.0), (0.0, 0.05028, 0.0, 1.259e-07), (0.0, 0.0, 0.05028, 0.0), (0.0, 0.0, 0.0, 1.0)))
ob_finger2.location = (0.0, -2.503e-06, -0.01217)
ob_finger2.scale = (19.89, 19.89, 19.89)
ob_finger2.hide_viewport = True
ob_finger2.hide_render = True
ob_finger2.lineart.crease_threshold = 0.0
ob_finger3.parent = ob_footbody
ob_finger3.matrix_parent_inverse = Matrix(((0.05028, 0.0, 0.0, 0.0), (0.0, 0.05028, 0.0, 1.259e-07), (0.0, 0.0, 0.05028, 0.0), (0.0, 0.0, 0.0, 1.0)))
ob_finger3.location = (0.0, -2.503e-06, -0.01217)
ob_finger3.scale = (19.89, 19.89, 19.89)
ob_finger3.hide_viewport = True
ob_finger3.hide_render = True
ob_finger3.lineart.crease_threshold = 0.0
ob_thumb.parent = ob_footbody
ob_thumb.matrix_parent_inverse = Matrix(((0.05028, 0.0, 0.0, 0.0), (0.0, 0.05028, 0.0, 1.259e-07), (0.0, 0.0, 0.05028, 0.0), (0.0, 0.0, 0.0, 1.0)))
ob_thumb.location = (0.0, -2.503e-06, -0.01217)
ob_thumb.scale = (19.89, 19.89, 20.21)
ob_thumb.hide_viewport = True
ob_thumb.hide_render = True
ob_thumb.lineart.crease_threshold = 0.0

# ---- collection membership
col_collection_1.objects.link(ob_text)
col_collection_1.objects.link(ob_empty)
col_collection_1.objects.link(ob_shell)
col_collection_1.objects.link(ob_polari)
col_collection_1.objects.link(ob_pitivi)
col_collection_1.objects.link(ob_photos)
col_collection_1.objects.link(ob_maps)
col_collection_1.objects.link(ob_gnumeric)
col_collection_1.objects.link(ob_gnome_weather)
col_collection_1.objects.link(ob_gnome_video_arcade)
col_collection_1.objects.link(ob_geary)
col_collection_1.objects.link(ob_documents)
col_collection_1.objects.link(ob_chess)
col_collection_1.objects.link(ob_cheese)
col_collection_1.objects.link(ob_text_002)
col_collection_1.objects.link(ob_camera_006)
col_collection_1.objects.link(ob_footbody)
col_collection_1.objects.link(ob_finger1)
col_collection_1.objects.link(ob_finger2)
col_collection_1.objects.link(ob_finger3)
col_collection_1.objects.link(ob_thumb)

# ---- scene / render settings (as saved in the file)
scene.camera = ob_camera_006
scene.frame_start = 1; scene.frame_end = 280; scene.frame_set(218)
scene.render.engine = 'CYCLES'
scene.render.image_settings.color_mode = 'RGB'
scene.render.image_settings.exr_codec = 'NONE'
scene.render.resolution_x = 1280
scene.render.resolution_y = 720
scene.render.dither_intensity = 0.0
scene.render.motion_blur_shutter = 0.3
scene.render.sequencer_gl_preview = 'MATERIAL'
scene.render.line_thickness = 0.0
scene.cycles.use_denoising = False
scene.cycles.samples = 50
scene.cycles.sampling_pattern = 'TABULATED_SOBOL'
scene.cycles.light_sampling_threshold = 0.0
scene.cycles.use_adaptive_sampling = False
scene.cycles.use_light_tree = False
scene.cycles.blur_glossy = 0.0
scene.cycles.volume_bounces = 1
scene.cycles.pixel_filter_type = 'GAUSSIAN'
scene.cycles.sample_clamp_indirect = 0.0
scene.view_settings.view_transform = 'Standard'
bpy.context.view_layer.update()

